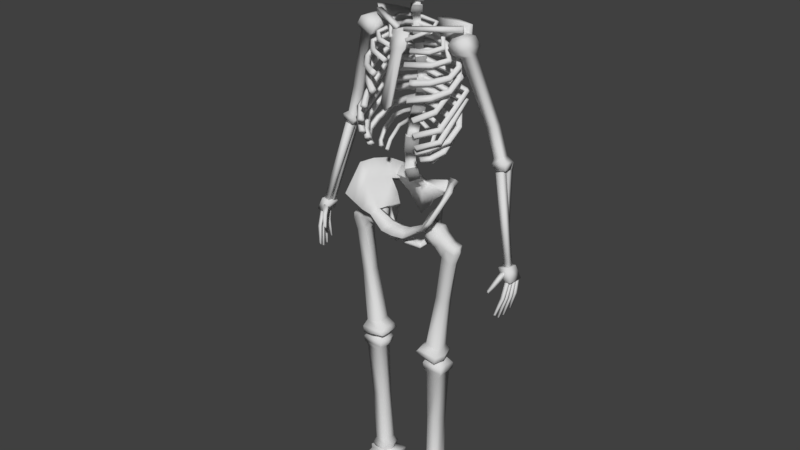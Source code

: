 # Source: Sketelon.blend  (saved by Blender 2.78.0; exported with 4.5.12 LTS)
import bpy
from mathutils import Matrix  # noqa: F401  (used for matrix-valued properties, if any)

bpy.ops.wm.read_factory_settings(use_empty=True)
scene = bpy.context.scene
scene.name = 'Scene'

# ---- collections
col_collection_1 = bpy.data.collections.new('Collection 1'); scene.collection.children.link(col_collection_1)

# ---- materials (node trees are filled in below, after node groups)
mat_bone = bpy.data.materials.new('Bone')
mat_bone.alpha_threshold = 0.0
mat_bone.use_transparent_shadow = False
mat_bone.diffuse_color = (0.7106, 0.7106, 0.7106, 1.0)
mat_bone.roughness = 0.5
mat_bone.specular_intensity = 0.1875
mat_bone_dark = bpy.data.materials.new('Bone dark')
mat_bone_dark.alpha_threshold = 0.0
mat_bone_dark.use_transparent_shadow = False
mat_bone_dark.diffuse_color = (0.0331, 0.0331, 0.0331, 1.0)
mat_bone_dark.roughness = 0.5
mat_bone_dark.specular_intensity = 0.0
mat_material = bpy.data.materials.new('Material')
mat_material.alpha_threshold = 0.0
mat_material.use_transparent_shadow = False
mat_material.diffuse_color = (0.1789, 0.1789, 0.1789, 1.0)
mat_material.roughness = 0.5
mat_material.specular_intensity = 0.0
mat_material_001 = bpy.data.materials.new('Material.001')
mat_material_001.alpha_threshold = 0.0
mat_material_001.use_transparent_shadow = False
mat_material_001.diffuse_color = (0.3343, 0.3343, 0.3343, 1.0)
mat_material_001.roughness = 0.5

# ---- material node trees

# ---- world
world_world = bpy.data.worlds.new('World'); scene.world = world_world
world_world.color = (0.05088, 0.05088, 0.05088)
world_world.use_sun_shadow = False
world_world.sun_shadow_jitter_overblur = 0.0
world_world.cycles.sampling_method = 'MANUAL'

# ---- meshes
me_cube_003 = bpy.data.meshes.new('Cube.003')
me_cube_003.from_pydata([(0.01545, 0.05714, 1.063), (-1.863e-09, 0.06774, 1.074), (-1.863e-09, 0.04343, 1.063), (0.01818, 0.01091, 1.104), (-1.863e-09, 0.02673, 1.113), (-1.863e-09, -0.004902, 1.095), (0.0199, -0.005422, 1.149), (-1.863e-09, 0.01409, 1.153), (-1.863e-09, -0.02493, 1.145), (0.02078, -0.007206, 1.193), (-1.863e-09, 0.01352, 1.192), (-1.863e-09, -0.02793, 1.195), (0.021, 0.001139, 1.237), (-1.863e-09, 0.02147, 1.232), (-1.863e-09, -0.01919, 1.243), (0.02073, 0.01519, 1.281), (-1.863e-09, 0.03477, 1.274), (-1.863e-09, -0.004386, 1.288), (0.02012, 0.03053, 1.323), (-1.863e-09, 0.0496, 1.316), (-1.863e-09, 0.01146, 1.329), (0.01928, 0.04274, 1.363), (-1.863e-09, 0.0616, 1.359), (-1.863e-09, 0.02388, 1.367), (0.01834, 0.04756, 1.402), (-1.863e-09, 0.06589, 1.402), (-1.863e-09, 0.02922, 1.402), (0.01735, 0.04448, 1.44), (-1.863e-09, 0.06165, 1.442), (-1.863e-09, 0.02731, 1.437), (0.01637, 0.03676, 1.478), (-1.863e-09, 0.05278, 1.481), (-1.863e-09, 0.02075, 1.475), (0.01542, 0.02782, 1.519), (-1.863e-09, 0.04299, 1.522), (-1.863e-09, 0.01266, 1.516), (0.01452, 0.02108, 1.564), (-1.863e-09, 0.03554, 1.566), (-1.863e-09, 0.006613, 1.563), (0.01475, 0.01654, 1.607), (-1.863e-09, 0.03266, 1.606), (-1.863e-09, 0.0004115, 1.608), (0.01365, 0.0183, 1.627), (-1.863e-09, 0.03303, 1.624), (-1.863e-09, 0.003569, 1.63), (0.01166, 0.04816, 1.746), (-1.863e-09, 0.0591, 1.742), (-1.863e-09, 0.03722, 1.75), (-1.863e-09, 0.05549, 1.314), (0.02359, 0.04462, 1.44), (-1.863e-09, 0.02116, 1.436), (0.02702, -0.007529, 1.193), (-1.863e-09, 0.01964, 1.191), (0.02552, 0.043, 1.363), (0.02457, 0.04786, 1.402), (0.02697, 0.01517, 1.281), (-1.863e-09, -0.01022, 1.29), (-1.863e-09, -0.03407, 1.196), (-1.863e-09, 0.06774, 1.444), (-1.863e-09, 0.06781, 1.359), (-1.863e-09, 0.0417, 1.567), (-1.863e-09, 0.005633, 1.332), (-1.863e-09, 0.04066, 1.272), (0.02441, 0.01057, 1.104), (-1.863e-09, -0.01068, 1.093), (-1.863e-09, -0.03071, 1.142), (-1.863e-09, 0.03266, 1.115), (-1.863e-09, 0.04002, 1.605), (-1.863e-09, 0.04038, 1.623), (-1.863e-09, 0.05886, 1.483), (-1.863e-09, 0.02305, 1.403), (-1.863e-09, 0.02003, 1.155), (0.02167, 0.02771, 1.519), (0.02076, 0.02089, 1.565), (-1.863e-09, -0.02533, 1.244), (-1.863e-09, 0.04915, 1.523), (0.02724, 0.0009542, 1.237), (-1.863e-09, -0.00691, 1.609), (-1.863e-09, -0.0001509, 1.629), (-1.863e-09, 0.0721, 1.401), (0.02214, 0.0163, 1.607), (-1.863e-09, 0.0276, 1.231), (0.02261, 0.03676, 1.478), (0.02636, 0.03064, 1.323), (-1.863e-09, 0.006465, 1.515), (-1.863e-09, 0.0004194, 1.562), (-1.863e-09, 0.01771, 1.368), (0.02612, -0.005767, 1.148), (-1.863e-09, 0.0146, 1.474), (0.02105, 0.01806, 1.627), (0.04698, 0.04714, 1.027), (-1.863e-09, 0.08362, 1.05), (-1.863e-09, 0.04986, 1.043), (0.03031, 0.05432, 1.001), (-1.863e-09, 0.04748, 0.9684), (0.09055, 0.04033, 1.075), (0.08813, 0.06011, 1.101), (0.09713, 0.04438, 1.067), (0.08867, 0.06676, 1.094), (-1.863e-09, 0.008334, 1.64), (-1.863e-09, 0.03286, 1.634), (-1.863e-09, 0.02189, 1.687), (-1.863e-09, 0.04573, 1.681), (0.01235, 0.03381, 1.684), (0.01251, 0.02481, 1.653), (-1.863e-09, 0.01267, 1.656), (-1.863e-09, 0.03696, 1.65), (0.01247, 0.02661, 1.66), (-1.863e-09, 0.01452, 1.663), (-1.863e-09, 0.0387, 1.657), (0.01239, 0.03084, 1.676), (-1.863e-09, 0.01887, 1.68), (-1.863e-09, 0.04282, 1.673), (0.02293, 0.03395, 1.684), (0.02223, 0.04769, 1.747), (-1.863e-09, 0.01554, 1.689), (-1.863e-09, 0.03087, 1.752), (-1.863e-09, 0.05213, 1.679), (-1.863e-09, 0.0655, 1.741), (0.01259, 0.0206, 1.637), (0.02317, 0.02046, 1.637), (-1.863e-09, 0.001983, 1.642), (0.02309, 0.02493, 1.653), (-1.863e-09, 0.006316, 1.658), (-1.863e-09, 0.04333, 1.648), (0.02305, 0.02654, 1.66), (-1.863e-09, 0.00818, 1.665), (-1.863e-09, 0.04506, 1.656), (0.02297, 0.0309, 1.676), (-1.863e-09, 0.01253, 1.681), (-1.863e-09, 0.04918, 1.672), (-1.863e-09, 0.03923, 1.632), (0.06157, -0.04679, 1.196), (0.06808, -0.04164, 1.189), (0.06031, -0.03577, 1.185), (0.05386, -0.04072, 1.193), (0.07433, -0.01643, 1.215), (0.08112, -0.01009, 1.208), (0.07328, -0.004604, 1.204), (0.06656, -0.01071, 1.211), (0.06605, 0.01585, 1.253), (0.07082, 0.02666, 1.252), (0.06382, 0.02982, 1.246), (0.05913, 0.01926, 1.246), (0.01833, 0.01018, 1.287), (0.01945, 0.0213, 1.29), (0.01402, 0.02405, 1.282), (0.01296, 0.01316, 1.279), (0.08891, -0.03301, 1.196), (0.09797, -0.03461, 1.19), (0.09675, -0.02533, 1.184), (0.08772, -0.02356, 1.19), (0.1006, -0.02196, 1.206), (0.1105, -0.02229, 1.202), (0.1092, -0.01301, 1.196), (0.0993, -0.01252, 1.201), (0.104, 0.0002223, 1.234), (0.1146, 0.003235, 1.234), (0.1133, 0.0127, 1.228), (0.1027, 0.009819, 1.228), (0.08972, 0.02432, 1.269), (0.09766, 0.03041, 1.274), (0.09604, 0.0401, 1.269), (0.08812, 0.03416, 1.264), (0.05284, 0.02297, 1.291), (0.05647, 0.0295, 1.299), (0.05391, 0.03938, 1.295), (0.0503, 0.03297, 1.287), (0.007467, 0.01487, 1.311), (0.01001, 0.02111, 1.32), (0.007092, 0.03049, 1.316), (0.004569, 0.02437, 1.307), (0.09028, -0.07801, 1.221), (0.09915, -0.08356, 1.212), (0.09599, -0.07182, 1.203), (0.08719, -0.06595, 1.212), (0.1148, -0.06244, 1.226), (0.1251, -0.06671, 1.217), (0.1217, -0.05523, 1.208), (0.1115, -0.05061, 1.217), (0.1341, -0.03429, 1.241), (0.1483, -0.0324, 1.235), (0.1442, -0.02237, 1.225), (0.13, -0.02385, 1.231), (0.1325, 0.0002167, 1.265), (0.1468, 0.008113, 1.263), (0.1425, 0.01656, 1.252), (0.1283, 0.009099, 1.254), (0.1117, 0.04173, 1.298), (0.1214, 0.05423, 1.302), (0.1168, 0.06179, 1.291), (0.1072, 0.0498, 1.287), (0.06556, 0.04078, 1.323), (0.06863, 0.05452, 1.331), (0.06326, 0.06231, 1.32), (0.0603, 0.04908, 1.312), (0.009867, 0.02823, 1.347), (0.01122, 0.04104, 1.356), (0.005532, 0.04848, 1.345), (0.00429, 0.03603, 1.336), (0.08562, -0.09524, 1.246), (0.09532, -0.09986, 1.237), (0.09175, -0.08781, 1.228), (0.08208, -0.08303, 1.237), (0.1135, -0.07262, 1.257), (0.1236, -0.07667, 1.248), (0.1197, -0.06498, 1.239), (0.1095, -0.06074, 1.248), (0.1471, -0.02834, 1.275), (0.1607, -0.02723, 1.269), (0.1557, -0.0178, 1.258), (0.1421, -0.01868, 1.265), (0.149, 0.01405, 1.303), (0.1632, 0.02236, 1.302), (0.1579, 0.02996, 1.291), (0.1438, 0.0219, 1.292), (0.1215, 0.05581, 1.342), (0.1297, 0.0683, 1.347), (0.1246, 0.07508, 1.335), (0.1164, 0.06267, 1.33), (0.06538, 0.04894, 1.364), (0.06616, 0.06191, 1.372), (0.0612, 0.06868, 1.36), (0.06049, 0.05585, 1.352), (0.0, 0.02682, 1.381), (-0.002057, 0.03914, 1.39), (-0.007076, 0.04592, 1.378), (-0.005894, 0.0336, 1.369), (0.09637, -0.1106, 1.268), (0.1072, -0.1114, 1.258), (0.1008, -0.1006, 1.25), (0.08997, -0.09972, 1.26), (0.1474, -0.06769, 1.285), (0.1597, -0.06563, 1.277), (0.1526, -0.05642, 1.267), (0.1403, -0.0584, 1.276), (0.1446, 0.05188, 1.369), (0.1543, 0.06385, 1.37), (0.1478, 0.06911, 1.358), (0.1381, 0.05714, 1.357), (0.01223, 0.03739, 1.409), (0.009007, 0.05025, 1.416), (0.005129, 0.05533, 1.402), (0.008327, 0.04247, 1.396), (0.09596, -0.117, 1.307), (0.1063, -0.1192, 1.297), (0.09865, -0.1108, 1.287), (0.08834, -0.1086, 1.297), (0.1457, -0.06438, 1.321), (0.1574, -0.06374, 1.311), (0.1496, -0.05568, 1.302), (0.1379, -0.05633, 1.311), (0.1516, 0.05044, 1.402), (0.1609, 0.06254, 1.401), (0.1536, 0.06705, 1.389), (0.1443, 0.05494, 1.389), (0.005144, 0.0353, 1.442), (0.001317, 0.04865, 1.447), (-0.001497, 0.05274, 1.433), (0.002233, 0.0394, 1.428), (0.08873, -0.1118, 1.35), (0.099, -0.1138, 1.339), (0.09023, -0.1071, 1.329), (0.07999, -0.105, 1.34), (0.1247, -0.05713, 1.367), (0.1359, -0.05653, 1.357), (0.127, -0.05011, 1.347), (0.1159, -0.05069, 1.357), (0.1335, 0.0528, 1.441), (0.1418, 0.06524, 1.439), (0.1341, 0.06851, 1.427), (0.1258, 0.05607, 1.428), (0.005978, 0.03488, 1.471), (0.001289, 0.0485, 1.474), (-0.0005352, 0.05125, 1.459), (0.004041, 0.03763, 1.456), (0.06217, -0.09828, 1.402), (0.06811, -0.1086, 1.39), (0.06177, -0.1014, 1.379), (0.05588, -0.09086, 1.391), (0.1137, -0.05684, 1.408), (0.1211, -0.06552, 1.397), (0.115, -0.058, 1.385), (0.1077, -0.0491, 1.397), (0.1457, -0.02184, 1.423), (0.158, -0.02294, 1.415), (0.1515, -0.01527, 1.403), (0.1392, -0.01413, 1.412), (0.1478, 0.0127, 1.447), (0.161, 0.01948, 1.444), (0.1546, 0.02615, 1.432), (0.1413, 0.01936, 1.435), (0.1198, 0.05158, 1.482), (0.1262, 0.06455, 1.485), (0.1215, 0.06984, 1.472), (0.1149, 0.05688, 1.469), (0.06711, 0.04656, 1.493), (0.0651, 0.06009, 1.499), (0.06236, 0.06526, 1.485), (0.06433, 0.05172, 1.479), (0.004147, 0.02658, 1.496), (0.0002815, 0.03963, 1.502), (-0.002025, 0.04491, 1.488), (0.001841, 0.03185, 1.482), (0.03519, -0.07819, 1.491), (0.03901, -0.08671, 1.481), (0.03487, -0.07732, 1.471), (0.03115, -0.0688, 1.481), (0.1039, -0.04665, 1.496), (0.1101, -0.05378, 1.486), (0.105, -0.04489, 1.476), (0.09893, -0.03775, 1.486), (0.1359, -0.01488, 1.507), (0.1482, -0.01218, 1.501), (0.1414, -0.006758, 1.49), (0.1291, -0.009459, 1.495), (0.09685, 0.02265, 1.531), (0.1032, 0.03508, 1.532), (0.09863, 0.03747, 1.518), (0.09231, 0.02504, 1.518), (0.0549, 0.02989, 1.545), (0.05525, 0.04368, 1.547), (0.05199, 0.04578, 1.533), (0.05164, 0.032, 1.531), (0.01026, 0.02122, 1.552), (0.008099, 0.03475, 1.555), (0.005373, 0.03691, 1.541), (0.007529, 0.02338, 1.539), (0.03406, -0.0516, 1.523), (0.03693, -0.05952, 1.514), (0.0348, -0.05079, 1.506), (0.03202, -0.04287, 1.515), (0.08839, -0.03592, 1.527), (0.09356, -0.04285, 1.518), (0.09056, -0.03446, 1.51), (0.08548, -0.02753, 1.519), (0.1147, -0.01428, 1.537), (0.1259, -0.01309, 1.532), (0.1211, -0.007522, 1.522), (0.1098, -0.008706, 1.527), (0.08449, 0.02139, 1.557), (0.09072, 0.03194, 1.558), (0.08718, 0.03519, 1.547), (0.08095, 0.02464, 1.546), (0.04915, 0.02571, 1.569), (0.04898, 0.03756, 1.572), (0.04589, 0.04072, 1.561), (0.04606, 0.02887, 1.557), (0.008886, 0.01373, 1.576), (0.006191, 0.02511, 1.58), (0.003282, 0.0283, 1.568), (0.005977, 0.01692, 1.564), (0.0252, -0.06416, 1.553), (0.031, -0.06595, 1.545), (0.02634, -0.05952, 1.54), (0.02055, -0.05773, 1.547), (0.07298, -0.009732, 1.577), (0.08024, -0.008896, 1.571), (0.07458, -0.004271, 1.565), (0.06733, -0.005107, 1.571), (0.06805, 0.01857, 1.592), (0.07312, 0.02622, 1.589), (0.06897, 0.02617, 1.581), (0.0639, 0.01852, 1.583), (0.01021, 0.0222, 1.598), (0.01071, 0.03161, 1.596), (0.009701, 0.03035, 1.587), (0.009204, 0.02094, 1.588), (0.06413, -0.08947, 1.45), (0.06748, -0.09982, 1.439), (0.06282, -0.09104, 1.428), (0.05956, -0.08022, 1.44), (0.07835, -0.08415, 1.451), (0.08202, -0.09446, 1.439), (0.07711, -0.08589, 1.428), (0.07354, -0.07509, 1.44), (0.1145, -0.06337, 1.454), (0.1211, -0.07144, 1.443), (0.1144, -0.06381, 1.432), (0.1079, -0.05526, 1.443), (0.1475, -0.02526, 1.463), (0.159, -0.02643, 1.454), (0.1511, -0.01961, 1.443), (0.1396, -0.01844, 1.452), (0.1493, 0.01013, 1.482), (0.1616, 0.01742, 1.478), (0.1539, 0.0225, 1.466), (0.1416, 0.01522, 1.47), (0.1196, 0.0458, 1.513), (0.1251, 0.05947, 1.514), (0.1199, 0.0625, 1.501), (0.1144, 0.04882, 1.5), (0.06743, 0.04164, 1.523), (0.06519, 0.05591, 1.526), (0.06313, 0.05869, 1.511), (0.06537, 0.04443, 1.508), (0.006215, 0.02384, 1.525), (0.002307, 0.03771, 1.528), (0.0009214, 0.04066, 1.514), (0.00483, 0.02679, 1.51), (0.0003329, -0.09024, 1.704), (0.0003771, -0.09355, 1.714), (0.0003329, -0.08791, 1.705), (0.0003771, -0.08816, 1.714), (0.009079, -0.09027, 1.704), (0.008287, -0.09357, 1.714), (0.009079, -0.08794, 1.705), (0.008287, -0.08818, 1.715), (0.01, -0.09001, 1.704), (0.009303, -0.09278, 1.714), (0.009561, -0.08769, 1.704), (0.008471, -0.08742, 1.714), (0.01529, -0.08906, 1.705), (0.01617, -0.09193, 1.715), (0.01502, -0.08674, 1.705), (0.01533, -0.08657, 1.715), (0.01726, -0.08899, 1.705), (0.01743, -0.09262, 1.717), (0.01618, -0.08653, 1.706), (0.01515, -0.08691, 1.717), (0.02381, -0.08751, 1.706), (0.02326, -0.09029, 1.717), (0.02294, -0.08506, 1.706), (0.02098, -0.08458, 1.717), (0.02526, -0.08607, 1.706), (0.02375, -0.08981, 1.718), (0.02412, -0.08364, 1.706), (0.02134, -0.08415, 1.718), (0.03033, -0.08358, 1.708), (0.02952, -0.08735, 1.718), (0.02919, -0.08115, 1.708), (0.02712, -0.08169, 1.718), (0.03179, -0.08062, 1.708), (0.03425, -0.08231, 1.717), (0.02981, -0.08014, 1.708), (0.02823, -0.0811, 1.717), (0.0331, -0.07384, 1.71), (0.03552, -0.07467, 1.718), (0.03046, -0.07335, 1.71), (0.0295, -0.07347, 1.718), (0.03457, -0.072, 1.71), (0.03637, -0.07457, 1.719), (0.03193, -0.07152, 1.71), (0.03035, -0.07336, 1.718), (0.03522, -0.0668, 1.712), (0.03763, -0.06605, 1.72), (0.03257, -0.06632, 1.712), (0.03161, -0.06484, 1.72), (0.03626, -0.06402, 1.712), (0.03806, -0.06493, 1.72), (0.03362, -0.06354, 1.712), (0.03204, -0.06373, 1.72), (0.03691, -0.05706, 1.713), (0.03933, -0.05652, 1.722), (0.03427, -0.05658, 1.713), (0.03331, -0.05532, 1.722), (0.03626, -0.05435, 1.714), (0.03806, -0.05454, 1.721), (0.03362, -0.05389, 1.714), (0.03204, -0.05332, 1.721), (0.03691, -0.04406, 1.716), (0.03857, -0.04442, 1.724), (0.03427, -0.04361, 1.717), (0.03331, -0.04352, 1.723), (0.03531, -0.04157, 1.717), (0.03711, -0.04319, 1.724), (0.03266, -0.04111, 1.717), (0.03109, -0.04198, 1.724), (0.03595, -0.03338, 1.719), (0.03622, -0.03147, 1.726), (0.03331, -0.03293, 1.719), (0.03235, -0.03195, 1.725), (-1.647e-09, -0.08621, 1.671), (-1.647e-09, -0.09218, 1.699), (-1.647e-09, -0.07776, 1.665), (-1.647e-09, -0.08123, 1.703), (0.02728, -0.08087, 1.672), (0.02728, -0.08616, 1.699), (0.02543, -0.0708, 1.668), (0.02093, -0.0793, 1.704), (0.03823, -0.06545, 1.679), (0.04171, -0.06729, 1.705), (0.03272, -0.05833, 1.672), (0.02831, -0.06758, 1.707), (0.05344, -0.004904, 1.703), (0.05027, -0.0296, 1.717), (0.04793, 0.005217, 1.698), (0.03797, -0.03022, 1.719), (0.07713, 0.03144, 1.769), (0.07297, -0.01543, 1.776), (0.06101, 0.03385, 1.771), (0.06531, -0.01297, 1.778), (0.04321, 0.1122, 1.852), (0.07215, -0.06119, 1.809), (0.03968, -0.05359, 1.721), (0.03535, 0.01334, 1.712), (0.08089, -0.002739, 1.841), (0.0838, 0.06596, 1.843), (0.03814, 0.07329, 1.707), (0.0838, 0.07202, 1.762), (0.07798, 0.014, 1.768), (0.05321, -0.04988, 1.756), (0.04298, 0.1192, 1.77), (0.03885, -0.09031, 1.741), (0.03871, 0.05639, 1.9), (0.0387, -0.01788, 1.889), (0.03313, -0.09436, 1.842), (0.03979, 0.08889, 1.885), (0.07333, 0.1004, 1.768), (0.06736, 0.0681, 1.728), (0.05678, -0.07456, 1.827), (0.05579, -0.08121, 1.751), (0.03443, -0.08594, 1.713), (0.04958, -0.04818, 1.738), (0.06663, -0.01139, 1.867), (0.03756, -0.059, 1.866), (0.06284, -0.02063, 1.77), (0.06227, 0.01813, 1.734), (0.06736, 0.05745, 1.875), (0.08235, 0.04031, 1.76), (0.03873, 0.01938, 1.9), (0.07333, 0.09455, 1.843), (0.06816, -0.08202, 1.799), (0.07646, -0.03923, 1.827), (0.08307, 0.03118, 1.844), (0.08857, 0.07347, 1.804), (0.08348, 0.006533, 1.808), (0.07423, -0.05545, 1.782), (0.04549, 0.1232, 1.811), (0.0393, 0.101, 1.735), (0.02907, -0.1009, 1.811), (0.03255, -0.01328, 1.727), (0.03755, 0.03908, 1.707), (0.04152, -0.09661, 1.762), (-1.647e-09, 0.127, 1.779), (-1.647e-09, -0.09731, 1.732), (-1.647e-09, 0.05783, 1.914), (-1.647e-09, 0.07431, 1.704), (-1.647e-09, 0.01161, 1.709), (-1.647e-09, -0.02102, 1.904), (-1.647e-09, -0.09743, 1.84), (-1.647e-09, -0.04908, 1.72), (-1.647e-09, -0.1015, 1.795), (-1.647e-09, 0.1187, 1.864), (0.04349, -0.0738, 1.731), (0.05163, -0.08425, 1.815), (0.06147, 0.09032, 1.743), (0.06147, 0.08065, 1.868), (0.0518, -0.01632, 1.744), (0.06376, -0.04859, 1.849), (0.06609, 0.039, 1.722), (0.06718, 0.02329, 1.876), (0.0775, 0.1035, 1.805), (0.06389, -0.08087, 1.771), (0.07779, -0.03011, 1.8), (0.0873, 0.03848, 1.805), (-1.647e-09, 0.1064, 1.735), (-1.647e-09, 0.09291, 1.899), (-1.647e-09, -0.09905, 1.713), (-1.647e-09, -0.1036, 1.808), (-1.647e-09, -0.0638, 1.875), (-1.647e-09, -0.01503, 1.722), (-1.647e-09, 0.03704, 1.703), (-1.647e-09, 0.01825, 1.915), (-1.647e-09, -0.1099, 1.776), (-1.647e-09, 0.1313, 1.819), (0.02182, 0.1167, 1.859), (0.02055, -0.04778, 1.72), (0.01794, 0.01172, 1.71), (0.01767, 0.07446, 1.704), (0.02155, 0.1245, 1.772), (0.01543, -0.09586, 1.742), (0.01973, 0.05742, 1.909), (0.01974, -0.01999, 1.898), (0.01435, -0.09874, 1.841), (0.008044, -0.1022, 1.793), (0.02022, 0.0918, 1.893), (0.01637, -0.09635, 1.713), (0.01878, -0.06235, 1.872), (0.01975, 0.01863, 1.909), (0.02286, 0.1287, 1.815), (0.01966, 0.1048, 1.734), (0.009754, -0.105, 1.805), (0.01731, -0.01433, 1.723), (0.01873, 0.03785, 1.703), (0.01826, -0.1115, 1.766), (0.05982, -0.07522, 1.793), (0.03209, -0.08846, 1.805), (0.04217, -0.08698, 1.769), (0.05086, -0.07745, 1.809), (0.05989, -0.07662, 1.774), (0.01456, -0.09327, 1.788), (0.01566, -0.09473, 1.801), (0.02618, -0.09793, 1.77), (0.03441, -0.07056, 1.786), (0.04904, -0.06554, 1.789), (0.02984, -0.07226, 1.797), (0.03763, -0.0737, 1.772), (0.04267, -0.06617, 1.799), (0.05049, -0.06652, 1.775), (0.01614, -0.07659, 1.785), (0.01333, -0.07641, 1.794), (0.02578, -0.0813, 1.773), (0.07432, -0.06718, 1.808), (0.05722, -0.07961, 1.825), (0.07082, -0.08176, 1.8), (0.08069, -0.06216, 1.783), (0.07174, -0.05865, 1.762), (0.07216, -0.07855, 1.758), (0.0174, -0.1058, 1.832), (0.007677, -0.1035, 1.833), (0.03527, -0.1013, 1.831), (0.03196, -0.1028, 1.814), (0.05358, -0.08743, 1.815), (0.07658, -0.0805, 1.774), (0.01426, -0.1065, 1.811), (0.006664, -0.1042, 1.811), (0.07275, 0.00834, 1.776), (0.07892, 0.006661, 1.784), (0.0788, 0.005697, 1.778), (0.08087, 0.00464, 1.784), (0.01219, -0.09343, 1.746), (-1.647e-09, -0.09388, 1.739), (0.0153, -0.1052, 1.765), (-1.647e-09, -0.1034, 1.775), (0.04674, 0.07793, 1.429), (0.0403, 0.06182, 1.586), (0.05833, 0.08918, 1.432), (0.05189, 0.07307, 1.59), (0.1368, 0.05239, 1.481), (0.1597, 0.03767, 1.591), (0.1484, 0.06364, 1.485), (0.1713, 0.04892, 1.594), (0.01839, -0.1186, 1.369), (0.02898, -0.05328, 1.567), (0.01839, -0.1099, 1.368), (0.02898, -0.04582, 1.565), (-1.863e-09, -0.114, 1.351), (-1.863e-09, -0.04992, 1.567), (-1.863e-09, -0.1227, 1.352), (-1.863e-09, -0.05446, 1.569), (0.1441, -0.00905, 1.517), (0.1315, -0.00914, 1.541), (0.1441, 0.05069, 1.517), (0.1315, 0.04773, 1.541), (0.1982, -0.00905, 1.54), (0.183, -0.00914, 1.565), (0.1982, 0.05069, 1.54), (0.183, 0.04773, 1.565), (0.2885, 0.0716, 1.231), (0.2885, 0.04425, 1.231), (0.2621, 0.0657, 1.222), (0.2621, 0.04425, 1.224), (0.1649, 0.007144, 1.507), (0.1649, 0.0345, 1.507), (0.1986, 0.007144, 1.518), (0.1986, 0.0345, 1.518), (0.2365, 0.04088, 1.311), (0.2365, 0.06823, 1.311), (0.2629, 0.04088, 1.319), (0.2629, 0.06823, 1.319), (0.1339, 0.006494, 1.556), (0.1339, 0.03879, 1.556), (0.1632, 0.006494, 1.57), (0.1632, 0.03879, 1.57), (0.306, 0.07614, 1.217), (0.306, 0.03803, 1.22), (0.2595, 0.07614, 1.204), (0.2595, 0.03803, 1.207), (0.3052, 0.06864, 1.196), (0.3052, 0.04131, 1.197), (0.2732, 0.06864, 1.187), (0.2732, 0.04131, 1.189), (0.2891, 0.08216, 1.212), (0.2891, 0.07637, 1.214), (0.2776, 0.08132, 1.209), (0.2776, 0.07554, 1.211), (0.2702, 0.06612, 1.205), (0.2702, 0.0887, 1.199), (0.298, 0.06815, 1.214), (0.298, 0.09073, 1.208), (0.3, 0.08892, 1.19), (0.3, 0.06762, 1.195), (0.2792, 0.0874, 1.184), (0.2792, 0.0661, 1.189), (0.332, 0.01034, 0.9241), (0.2818, 0.06725, 1.185), (0.332, 0.02007, 0.9218), (0.2818, 0.08536, 1.181), (0.3415, 0.01103, 0.9271), (0.2994, 0.06855, 1.191), (0.3415, 0.02077, 0.9248), (0.2994, 0.08665, 1.187), (0.2963, 0.05879, 1.189), (0.3609, 0.01731, 0.9229), (0.2963, 0.03766, 1.193), (0.3609, -1.367e-05, 0.9264), (0.2758, 0.05749, 1.182), (0.3441, 0.01624, 0.9176), (0.2758, 0.03635, 1.187), (0.3441, -0.001082, 0.9211), (0.3539, -0.01718, 0.8851), (0.3298, -0.009024, 0.9199), (0.3539, 0.03752, 0.8793), (0.3298, 0.02688, 0.9178), (0.3788, -0.01659, 0.8872), (0.365, -0.008595, 0.9273), (0.3788, 0.03811, 0.8814), (0.365, 0.02731, 0.9251), (0.3694, -0.003478, 0.8853), (0.3669, -0.02148, 0.8327), (0.3678, -0.01292, 0.8874), (0.3653, -0.03092, 0.8347), (0.3597, -0.00192, 0.8853), (0.3572, -0.01992, 0.8326), (0.3582, -0.01136, 0.8874), (0.3557, -0.02936, 0.8347), (0.3505, -0.03992, 0.7768), (0.3495, -0.0443, 0.7846), (0.3439, -0.03885, 0.7768), (0.3429, -0.04486, 0.7797), (0.3715, 0.009508, 0.8853), (0.3693, -0.006392, 0.8303), (0.3699, -1.42e-05, 0.887), (0.3678, -0.01591, 0.8319), (0.3618, 0.01107, 0.8853), (0.3596, -0.004834, 0.8302), (0.3603, 0.001544, 0.8869), (0.3581, -0.01436, 0.8319), (0.3532, -0.02344, 0.7663), (0.3522, -0.02958, 0.7689), (0.3466, -0.02237, 0.7662), (0.3456, -0.0285, 0.7688), (0.3736, 0.02254, 0.882), (0.3721, 0.01101, 0.8308), (0.372, 0.01294, 0.8831), (0.3706, 0.001347, 0.8307), (0.3639, 0.0241, 0.882), (0.3625, 0.01256, 0.8308), (0.3624, 0.0145, 0.8831), (0.3609, 0.002905, 0.8307), (0.3565, -0.003024, 0.7676), (0.3555, -0.009291, 0.7699), (0.3499, -0.001953, 0.7676), (0.3488, -0.00822, 0.7699), (0.3753, 0.03316, 0.884), (0.3749, 0.02837, 0.8363), (0.3737, 0.02352, 0.8834), (0.3733, 0.01873, 0.8358), (0.3656, 0.03472, 0.8839), (0.3652, 0.02993, 0.8363), (0.3641, 0.02508, 0.8834), (0.3637, 0.02029, 0.8357), (0.3608, 0.02414, 0.7822), (0.3598, 0.0176, 0.7833), (0.3542, 0.02522, 0.7822), (0.3531, 0.01867, 0.7833), (0.3424, -0.0008019, 0.8986), (0.3319, -0.02168, 0.8759), (0.3415, -0.00604, 0.9122), (0.3312, -0.02634, 0.888), (0.3539, -0.009205, 0.896), (0.3421, -0.02916, 0.8736), (0.353, -0.01444, 0.9097), (0.3414, -0.03382, 0.8857), (0.3181, -0.04237, 0.8418), (0.3176, -0.04399, 0.8552), (0.3252, -0.04595, 0.8451), (0.3247, -0.0492, 0.8536), (0.01364, -0.05587, 1.569), (0.01209, -0.05587, 1.579), (0.01364, -0.03991, 1.569), (0.01209, -0.03991, 1.579), (0.1553, 0.02743, 1.571), (0.1539, 0.02673, 1.587), (0.1481, 0.04168, 1.571), (0.1467, 0.04098, 1.587), (0.01839, -0.06452, 1.507), (0.01839, -0.07234, 1.509), (-1.863e-09, -0.07437, 1.505), (-1.863e-09, -0.06862, 1.504), (0.02763, -0.0597, 1.522), (0.02763, -0.06744, 1.524), (-1.863e-09, -0.06924, 1.522), (-1.863e-09, -0.0638, 1.52), (0.08915, -0.08763, 0.9868), (0.1567, -0.1227, 1.049), (0.12, -0.001897, 1.076), (0.1385, -0.09572, 1.018), (0.09391, -0.07299, 0.9809), (0.1614, -0.1081, 1.043), (0.1254, 0.01103, 1.068), (0.1337, -0.1104, 1.024), (0.0839, -0.0519, 0.9935), (0.1676, -0.04169, 1.121), (0.08866, -0.03726, 0.9876), (0.1723, -0.02705, 1.115), (0.03359, -0.04923, 0.9677), (0.03885, -0.09511, 0.9508), (0.04361, -0.08046, 0.9449), (0.03836, -0.03458, 0.9618), (-1.863e-09, -0.04702, 0.9621), (-1.863e-09, -0.0929, 0.9452), (-1.863e-09, -0.07825, 0.9392), (-1.863e-09, -0.03237, 0.9562), (0.09987, -0.04511, 0.9354), (0.08902, -0.04511, 0.9787), (0.09987, -0.0009255, 0.9354), (0.08902, -0.0009255, 0.9787), (0.1452, -0.04867, 0.9446), (0.1319, -0.04511, 0.9897), (0.1452, 0.002634, 0.9446), (0.1319, -0.0009255, 0.9897), (0.09686, -0.02302, 0.9303), (0.09042, -0.04927, 0.956), (0.08398, -0.02302, 0.9818), (0.09042, 0.003225, 0.956), (0.1251, 0.003381, 0.9349), (0.1094, 0.003225, 0.9883), (0.1445, 0.003381, 0.9673), (0.1349, -0.02302, 0.9948), (0.1445, -0.04942, 0.9673), (0.1277, -0.04942, 0.9355), (0.1094, -0.04927, 0.9883), (0.107, -0.02302, 0.9978), (0.1272, -0.02302, 0.9245), (0.1159, -0.05898, 0.9626), (0.1541, -0.02302, 0.9728), (0.1159, 0.01294, 0.9626), (0.081, -0.02302, 0.9536), (0.1945, -0.00253, 0.9427), (0.1942, -0.001978, 0.9247), (0.2026, -0.02302, 0.9234), (0.1945, -0.04351, 0.9427), (0.1942, -0.04406, 0.9247), (0.18, -0.04389, 0.8885), (0.18, -0.002322, 0.8885), (0.1881, -0.0231, 0.8841), (0.2002, -0.02302, 0.9441), (0.1453, -0.0231, 0.8962), (0.1489, -0.001555, 0.9041), (0.171, -0.04464, 0.9497), (0.1664, -0.04585, 0.9325), (0.1664, -0.0001932, 0.9325), (0.1771, -0.02302, 0.9532), (0.1515, -0.04462, 0.9048), (0.171, -0.001404, 0.9497), (0.09821, -0.0005326, 0.583), (0.1417, 0.0001381, 0.5783), (0.1475, -0.02437, 0.5743), (0.142, -0.04731, 0.5751), (0.09845, -0.04664, 0.5798), (0.09502, -0.02437, 0.5796), (0.1305, -0.04184, 0.7581), (0.1612, -0.04224, 0.7483), (0.1647, -0.02369, 0.745), (0.1321, -0.02369, 0.7522), (0.1612, -0.005153, 0.7483), (0.1305, -0.005547, 0.7581), (0.07775, 0.01062, 0.5594), (0.1487, 0.0116, 0.556), (0.157, -0.02437, 0.551), (0.1488, -0.0619, 0.5544), (0.07787, -0.06092, 0.5579), (0.07411, -0.02437, 0.564), (0.06886, 0.0118, 0.5482), (0.144, 0.01281, 0.5347), (0.1526, -0.02437, 0.5295), (0.1442, -0.06311, 0.5332), (0.06898, -0.0621, 0.5466), (0.0673, -0.02437, 0.5469), (0.07827, -3.54e-05, 0.5354), (0.1195, 0.0004934, 0.5222), (0.1241, -0.02437, 0.5179), (0.1195, -0.04923, 0.5222), (0.07827, -0.0487, 0.5354), (0.08047, -0.02437, 0.5275), (0.1471, 0.01159, 0.4706), (0.09993, 0.01217, 0.4709), (0.09368, -0.01498, 0.474), (0.09993, -0.04213, 0.4709), (0.1471, -0.04156, 0.4706), (0.1429, -0.01498, 0.4702), (0.1286, -0.02481, 0.09459), (0.08944, -0.02529, 0.0965), (0.0844, -0.002692, 0.09675), (0.1249, -0.002692, 0.09477), (0.08944, 0.01991, 0.0965), (0.1286, 0.01943, 0.09459), (0.1581, 0.01529, 0.4865), (0.08906, 0.01614, 0.487), (0.07998, -0.01498, 0.4908), (0.08894, -0.0461, 0.4886), (0.1579, -0.04526, 0.4881), (0.1519, -0.01386, 0.4865), (0.1583, 0.01632, 0.5052), (0.08753, 0.01718, 0.5057), (0.07822, -0.01498, 0.5095), (0.08742, -0.04715, 0.5073), (0.1582, -0.04628, 0.5067), (0.1518, -0.01161, 0.5077), (0.1409, 0.00597, 0.5237), (0.1037, 0.006426, 0.524), (0.09878, -0.01498, 0.5264), (0.1037, -0.03639, 0.524), (0.1409, -0.03594, 0.5237), (0.1371, -0.01498, 0.5297), (0.1395, -0.03186, 0.07114), (0.08236, -0.03256, 0.07394), (0.075, 0.0004308, 0.0743), (0.1342, 0.0004308, 0.0714), (0.08236, 0.03342, 0.07394), (0.1395, 0.03272, 0.07114), (0.1253, -0.02019, 0.03945), (0.08881, -0.02064, 0.04123), (0.08411, 0.0004308, 0.04146), (0.1219, 0.0004308, 0.03961), (0.08881, 0.0215, 0.04123), (0.1253, 0.02105, 0.03945), (0.1348, -0.03085, 0.2843), (0.1314, -0.008837, 0.288), (0.09596, 0.01365, 0.2877), (0.09596, -0.03132, 0.2877), (0.09102, -0.008837, 0.2895), (0.1348, 0.01317, 0.2843), (0.1457, -0.003492, 1.128), (0.07694, -0.003966, 0.9854), (0.07036, -0.01517, 0.9966), (0.1504, 0.01115, 1.122), (0.127, 0.04612, 1.119), (0.06553, 0.02622, 0.9857), (0.05764, 0.01504, 0.9969), (0.1317, 0.05797, 1.108), (0.01898, -0.06407, 0.9463), (0.01551, -0.0435, 0.9535), (0.005995, -0.06308, 0.9436), (0.005995, -0.04251, 0.9512), (0.02305, -0.05443, 0.9183), (0.01644, -0.03139, 0.9242), (0.0138, -0.05332, 0.9073), (0.0106, -0.03028, 0.9152), (0.06357, -0.03342, 0.9052), (0.04885, -0.01261, 0.9161), (0.05845, -0.03306, 0.8955), (0.03688, -0.01209, 0.9048), (0.09634, 0.005639, 0.9363), (0.07377, -0.0002809, 0.9373), (0.09576, 0.02031, 0.929), (0.07144, 0.01303, 0.9315), (0.1108, -0.09802, 0.9998), (0.1389, -0.0453, 1.074), (0.1437, -0.03066, 1.068), (0.1156, -0.08338, 0.9938), (0.1151, -0.03428, 1.02), (0.1103, -0.04892, 1.026), (0.1004, 0.01091, 1.013), (0.09431, -0.0003017, 1.024), (0.08824, 0.04037, 1.012), (0.07983, 0.02975, 1.023), (0.11, 0.03873, 1.052), (0.1034, 0.0296, 1.064), (0.08869, 0.07124, 1.105), (0.09346, 0.08044, 1.092), (0.079, 0.06095, 1.048), (0.07241, 0.05477, 1.062), (0.05821, -0.02638, 0.003114), (0.05992, -0.02638, 0.05823), (0.05817, 0.0392, 0.001836), (0.05941, 0.04766, 0.0418), (0.1486, -0.02638, 0.000231), (0.1504, -0.02638, 0.05535), (0.1486, 0.0392, -0.001047), (0.1498, 0.04766, 0.03892), (0.05824, -0.118, 0.004319), (0.05879, -0.1193, 0.02194), (0.05823, -0.02325, 0.003807), (0.05947, -0.0148, 0.04377), (0.1487, -0.118, 0.001436), (0.1492, -0.1193, 0.01906), (0.1487, -0.02325, 0.0009248), (0.1499, -0.0148, 0.04089), (0.06521, -0.1803, 0.00364), (0.06546, -0.1816, 0.01167), (0.06116, -0.1163, 0.004171), (0.06165, -0.1164, 0.01995), (0.1435, -0.1519, 0.001144), (0.1437, -0.1532, 0.009179), (0.1458, -0.1163, 0.001474), (0.1463, -0.1164, 0.01725), (0.1161, -0.1163, 0.002419), (0.1167, -0.1164, 0.02161), (0.1179, -0.1695, 0.001961), (0.1182, -0.1708, 0.01341), (0.1034, -0.02325, 0.002366), (0.1048, -0.0148, 0.04461), (0.1035, -0.118, 0.002877), (0.1041, -0.1193, 0.02277), (0.04641, 0.07149, 1.507), (0.058, 0.08273, 1.511), (0.1627, 0.05789, 1.54), (0.1511, 0.04664, 1.536), (0.1076, 0.08056, 1.46), (0.1158, 0.06515, 1.593), (0.09602, 0.06932, 1.456), (0.1043, 0.0539, 1.589), (0.103, 0.06322, 1.522), (0.1146, 0.07447, 1.526)], [], [(0, 3, 5, 2), (1, 4, 3, 0), (18, 20, 61, 83), (30, 32, 88, 82), (6, 9, 11, 8), (7, 10, 9, 6), (7, 6, 87, 71), (24, 26, 70, 54), (12, 15, 17, 14), (13, 16, 15, 12), (33, 34, 75, 72), (18, 21, 23, 20), (19, 22, 21, 18), (27, 28, 58, 49), (37, 36, 73, 60), (24, 27, 29, 26), (25, 28, 27, 24), (43, 42, 89, 68), (30, 33, 35, 32), (31, 34, 33, 30), (39, 40, 67, 80), (6, 8, 65, 87), (17, 15, 55, 56), (36, 39, 41, 38), (37, 40, 39, 36), (21, 22, 59, 53), (9, 10, 52, 51), (45, 47, 116, 114), (63, 87, 65, 64), (66, 71, 87, 63), (51, 76, 74, 57), (52, 81, 76, 51), (55, 83, 61, 56), (62, 48, 83, 55), (53, 54, 70, 86), (59, 79, 54, 53), (49, 82, 88, 50), (58, 69, 82, 49), (72, 73, 85, 84), (75, 60, 73, 72), (80, 89, 78, 77), (67, 68, 89, 80), (15, 16, 62, 55), (11, 9, 51, 57), (5, 3, 63, 64), (12, 14, 74, 76), (19, 18, 83, 48), (25, 24, 54, 79), (23, 21, 53, 86), (42, 44, 78, 89), (31, 30, 82, 69), (41, 39, 80, 77), (3, 4, 66, 63), (13, 12, 76, 81), (36, 38, 85, 73), (29, 27, 49, 50), (35, 33, 72, 84), (1, 0, 95, 96), (0, 2, 92, 90), (90, 92, 94, 93), (91, 90, 93, 94), (96, 95, 97, 98), (91, 1, 96, 98), (90, 91, 98, 97), (0, 90, 97, 95), (43, 100, 119, 42), (42, 119, 99, 44), (112, 102, 103, 110), (110, 103, 101, 111), (106, 104, 122, 124), (101, 103, 113, 115), (104, 107, 108, 105), (106, 109, 107, 104), (104, 105, 123, 122), (103, 102, 117, 113), (113, 114, 116, 115), (117, 118, 114, 113), (99, 119, 120, 121), (119, 100, 131, 120), (120, 122, 123, 121), (131, 124, 122, 120), (125, 128, 129, 126), (127, 130, 128, 125), (110, 111, 129, 128), (112, 110, 128, 130), (108, 107, 125, 126), (107, 109, 127, 125), (46, 45, 114, 118), (132, 136, 139, 135), (133, 137, 136, 132), (134, 138, 137, 133), (135, 139, 138, 134), (136, 140, 143, 139), (137, 141, 140, 136), (138, 142, 141, 137), (139, 143, 142, 138), (140, 144, 147, 143), (141, 145, 144, 140), (142, 146, 145, 141), (143, 147, 146, 142), (148, 152, 155, 151), (149, 153, 152, 148), (150, 154, 153, 149), (151, 155, 154, 150), (152, 156, 159, 155), (153, 157, 156, 152), (154, 158, 157, 153), (155, 159, 158, 154), (156, 160, 163, 159), (157, 161, 160, 156), (158, 162, 161, 157), (159, 163, 162, 158), (160, 164, 167, 163), (161, 165, 164, 160), (162, 166, 165, 161), (163, 167, 166, 162), (164, 168, 171, 167), (165, 169, 168, 164), (166, 170, 169, 165), (167, 171, 170, 166), (172, 176, 179, 175), (173, 177, 176, 172), (174, 178, 177, 173), (175, 179, 178, 174), (176, 180, 183, 179), (177, 181, 180, 176), (178, 182, 181, 177), (179, 183, 182, 178), (180, 184, 187, 183), (181, 185, 184, 180), (182, 186, 185, 181), (183, 187, 186, 182), (184, 188, 191, 187), (185, 189, 188, 184), (186, 190, 189, 185), (187, 191, 190, 186), (188, 192, 195, 191), (189, 193, 192, 188), (190, 194, 193, 189), (191, 195, 194, 190), (192, 196, 199, 195), (193, 197, 196, 192), (194, 198, 197, 193), (195, 199, 198, 194), (200, 204, 207, 203), (201, 205, 204, 200), (202, 206, 205, 201), (203, 207, 206, 202), (204, 208, 211, 207), (205, 209, 208, 204), (206, 210, 209, 205), (207, 211, 210, 206), (208, 212, 215, 211), (209, 213, 212, 208), (210, 214, 213, 209), (211, 215, 214, 210), (212, 216, 219, 215), (213, 217, 216, 212), (214, 218, 217, 213), (215, 219, 218, 214), (216, 220, 223, 219), (217, 221, 220, 216), (218, 222, 221, 217), (219, 223, 222, 218), (220, 224, 227, 223), (221, 225, 224, 220), (222, 226, 225, 221), (223, 227, 226, 222), (228, 232, 235, 231), (229, 233, 232, 228), (230, 234, 233, 229), (231, 235, 234, 230), (232, 236, 239, 235), (233, 237, 236, 232), (234, 238, 237, 233), (235, 239, 238, 234), (236, 240, 243, 239), (237, 241, 240, 236), (238, 242, 241, 237), (239, 243, 242, 238), (244, 248, 251, 247), (245, 249, 248, 244), (246, 250, 249, 245), (247, 251, 250, 246), (248, 252, 255, 251), (249, 253, 252, 248), (250, 254, 253, 249), (251, 255, 254, 250), (252, 256, 259, 255), (253, 257, 256, 252), (254, 258, 257, 253), (255, 259, 258, 254), (260, 264, 267, 263), (261, 265, 264, 260), (262, 266, 265, 261), (263, 267, 266, 262), (264, 268, 271, 267), (265, 269, 268, 264), (266, 270, 269, 265), (267, 271, 270, 266), (268, 272, 275, 271), (269, 273, 272, 268), (270, 274, 273, 269), (271, 275, 274, 270), (276, 280, 283, 279), (277, 281, 280, 276), (278, 282, 281, 277), (279, 283, 282, 278), (280, 284, 287, 283), (281, 285, 284, 280), (282, 286, 285, 281), (283, 287, 286, 282), (284, 288, 291, 287), (285, 289, 288, 284), (286, 290, 289, 285), (287, 291, 290, 286), (288, 292, 295, 291), (289, 293, 292, 288), (290, 294, 293, 289), (291, 295, 294, 290), (292, 296, 299, 295), (293, 297, 296, 292), (294, 298, 297, 293), (295, 299, 298, 294), (296, 300, 303, 299), (297, 301, 300, 296), (298, 302, 301, 297), (299, 303, 302, 298), (304, 308, 311, 307), (305, 309, 308, 304), (306, 310, 309, 305), (307, 311, 310, 306), (308, 312, 315, 311), (309, 313, 312, 308), (310, 314, 313, 309), (311, 315, 314, 310), (312, 316, 319, 315), (313, 317, 316, 312), (314, 318, 317, 313), (315, 319, 318, 314), (316, 320, 323, 319), (317, 321, 320, 316), (318, 322, 321, 317), (319, 323, 322, 318), (320, 324, 327, 323), (321, 325, 324, 320), (322, 326, 325, 321), (323, 327, 326, 322), (328, 332, 335, 331), (329, 333, 332, 328), (330, 334, 333, 329), (331, 335, 334, 330), (332, 336, 339, 335), (333, 337, 336, 332), (334, 338, 337, 333), (335, 339, 338, 334), (336, 340, 343, 339), (337, 341, 340, 336), (338, 342, 341, 337), (339, 343, 342, 338), (340, 344, 347, 343), (341, 345, 344, 340), (342, 346, 345, 341), (343, 347, 346, 342), (344, 348, 351, 347), (345, 349, 348, 344), (346, 350, 349, 345), (347, 351, 350, 346), (352, 356, 359, 355), (353, 357, 356, 352), (354, 358, 357, 353), (355, 359, 358, 354), (356, 360, 363, 359), (357, 361, 360, 356), (358, 362, 361, 357), (359, 363, 362, 358), (360, 364, 367, 363), (361, 365, 364, 360), (362, 366, 365, 361), (363, 367, 366, 362), (368, 372, 375, 371), (369, 373, 372, 368), (370, 374, 373, 369), (371, 375, 374, 370), (372, 376, 379, 375), (373, 377, 376, 372), (374, 378, 377, 373), (375, 379, 378, 374), (376, 380, 383, 379), (377, 381, 380, 376), (378, 382, 381, 377), (379, 383, 382, 378), (380, 384, 387, 383), (381, 385, 384, 380), (382, 386, 385, 381), (383, 387, 386, 382), (384, 388, 391, 387), (385, 389, 388, 384), (386, 390, 389, 385), (387, 391, 390, 386), (388, 392, 395, 391), (389, 393, 392, 388), (390, 394, 393, 389), (391, 395, 394, 390), (392, 396, 399, 395), (393, 397, 396, 392), (394, 398, 397, 393), (395, 399, 398, 394), (262, 261, 260, 263), (278, 277, 276, 279), (306, 305, 304, 307), (330, 329, 328, 331), (370, 369, 368, 371), (354, 353, 352, 355), (134, 133, 132, 135), (150, 149, 148, 151), (174, 173, 172, 175), (202, 201, 200, 203), (230, 229, 228, 231), (246, 245, 244, 247), (400, 401, 403, 402), (402, 403, 407, 406), (406, 407, 405, 404), (404, 405, 401, 400), (402, 406, 404, 400), (407, 403, 401, 405), (408, 409, 411, 410), (410, 411, 415, 414), (414, 415, 413, 412), (412, 413, 409, 408), (410, 414, 412, 408), (415, 411, 409, 413), (416, 417, 419, 418), (418, 419, 423, 422), (422, 423, 421, 420), (420, 421, 417, 416), (418, 422, 420, 416), (423, 419, 417, 421), (424, 425, 427, 426), (426, 427, 431, 430), (430, 431, 429, 428), (428, 429, 425, 424), (426, 430, 428, 424), (431, 427, 425, 429), (432, 433, 435, 434), (434, 435, 439, 438), (438, 439, 437, 436), (436, 437, 433, 432), (434, 438, 436, 432), (439, 435, 433, 437), (440, 441, 443, 442), (442, 443, 447, 446), (446, 447, 445, 444), (444, 445, 441, 440), (442, 446, 444, 440), (447, 443, 441, 445), (448, 449, 451, 450), (450, 451, 455, 454), (454, 455, 453, 452), (452, 453, 449, 448), (450, 454, 452, 448), (455, 451, 449, 453), (456, 457, 459, 458), (458, 459, 463, 462), (462, 463, 461, 460), (460, 461, 457, 456), (458, 462, 460, 456), (463, 459, 457, 461), (464, 465, 467, 466), (466, 467, 471, 470), (470, 471, 469, 468), (468, 469, 465, 464), (466, 470, 468, 464), (471, 467, 465, 469), (474, 475, 479, 478), (477, 476, 480, 481), (476, 477, 473, 472), (474, 478, 476, 472), (479, 475, 473, 477), (480, 482, 486, 484), (476, 478, 482, 480), (479, 477, 481, 483), (478, 479, 483, 482), (487, 485, 489, 491), (483, 481, 485, 487), (482, 483, 487, 486), (481, 480, 484, 485), (490, 491, 489, 488), (486, 487, 491, 490), (485, 484, 488, 489), (484, 486, 490, 488), (566, 580, 565, 543), (566, 543, 557, 576), (492, 507, 547, 521), (492, 521, 552, 528), (493, 527, 554, 523), (493, 523, 549, 510), (506, 574, 609, 611), (553, 511, 608, 614), (567, 541, 561, 583), (494, 531, 548, 513), (494, 513, 544, 512), (567, 577, 558, 541), (568, 538, 562, 584), (495, 532, 550, 517), (495, 517, 548, 531), (568, 583, 561, 538), (496, 526, 555, 524), (496, 524, 551, 514), (496, 514, 549, 523), (496, 523, 554, 526), (497, 525, 552, 521), (497, 521, 547, 518), (497, 518, 551, 524), (497, 524, 555, 525), (569, 537, 556, 581), (498, 529, 546, 509), (498, 509, 550, 532), (569, 584, 562, 537), (499, 509, 546, 508), (499, 508, 552, 525), (499, 525, 555, 519), (499, 519, 550, 509), (500, 517, 550, 519), (500, 519, 555, 526), (500, 526, 554, 516), (500, 516, 548, 517), (501, 513, 548, 516), (501, 516, 554, 527), (540, 559, 616, 610), (501, 511, 544, 513), (570, 581, 556, 534), (570, 534, 565, 580), (502, 528, 552, 508), (502, 508, 546, 529), (503, 512, 544, 511), (503, 511, 553, 533), (535, 571, 621, 622), (571, 535, 558, 577), (504, 518, 547, 507), (572, 576, 557, 536), (572, 536, 563, 579), (504, 520, 551, 518), (505, 514, 551, 520), (573, 579, 563, 539), (573, 539, 560, 578), (505, 515, 549, 514), (506, 510, 549, 515), (574, 578, 560, 540), (545, 522, 605, 613), (574, 540, 610, 609), (575, 585, 593, 591), (533, 553, 590, 588), (575, 582, 559, 542), (575, 542, 564, 585), (522, 545, 589, 586), (585, 533, 588, 593), (493, 510, 604, 603), (506, 515, 578, 574), (505, 573, 578, 515), (505, 520, 579, 573), (504, 572, 579, 520), (504, 507, 576, 572), (503, 571, 577, 512), (503, 533, 585, 571), (502, 570, 580, 528), (502, 529, 581, 570), (498, 532, 584, 569), (498, 569, 581, 529), (495, 531, 583, 568), (495, 568, 584, 532), (494, 512, 577, 567), (494, 567, 583, 531), (492, 566, 576, 507), (492, 528, 580, 566), (593, 588, 597, 602), (592, 591, 600, 601), (590, 586, 595, 599), (588, 590, 599, 597), (530, 582, 592, 587), (545, 530, 587, 589), (553, 522, 586, 590), (582, 575, 591, 592), (594, 597, 599, 595), (594, 595, 598, 596), (594, 600, 602, 597), (594, 596, 601, 600), (589, 587, 596, 598), (586, 589, 598, 595), (591, 593, 602, 600), (587, 592, 601, 596), (603, 604, 613, 605), (603, 605, 614, 606), (607, 606, 614, 608), (609, 610, 616, 615), (611, 612, 613, 604), (611, 609, 615, 612), (582, 530, 612, 615), (522, 553, 614, 605), (530, 545, 613, 612), (527, 493, 603, 606), (510, 506, 611, 604), (559, 582, 615, 616), (607, 501, 617, 619), (511, 501, 607, 608), (617, 618, 620, 619), (501, 527, 618, 617), (606, 607, 619, 620), (527, 606, 620, 618), (621, 623, 624, 622), (571, 585, 623, 621), (585, 564, 624, 623), (997, 626, 628, 998), (1006, 1002, 632, 999), (999, 632, 630, 1000), (1005, 1004, 626, 997), (1001, 631, 629, 1003), (1002, 628, 626, 1004), (784, 638, 636, 781), (781, 636, 634, 782), (637, 635, 633, 639), (636, 638, 640, 634), (782, 634, 640, 783), (641, 642, 644, 643), (643, 644, 648, 647), (647, 648, 646, 645), (645, 646, 642, 641), (650, 652, 668, 666), (648, 644, 662, 664), (659, 657, 652, 650), (645, 655, 656, 647), (647, 656, 654, 643), (641, 653, 655, 645), (655, 653, 657, 659), (665, 666, 670, 669), (657, 658, 651, 652), (658, 660, 649, 651), (660, 659, 650, 649), (654, 656, 660, 658), (656, 655, 659, 660), (653, 654, 658, 657), (664, 662, 661, 663), (646, 648, 664, 663), (644, 642, 661, 662), (642, 646, 663, 661), (643, 654, 653, 641), (649, 650, 666, 665), (651, 649, 665, 667), (652, 651, 667, 668), (671, 669, 670, 672), (667, 665, 669, 671), (668, 667, 671, 672), (666, 668, 672, 670), (678, 677, 676, 675), (683, 684, 677, 678), (682, 681, 680, 679), (677, 679, 674, 676), (690, 692, 681, 682), (673, 675, 676, 674), (680, 678, 675, 673), (685, 686, 688, 687), (696, 695, 699, 700), (691, 692, 690, 689), (679, 680, 673, 674), (684, 682, 679, 677), (692, 688, 683, 681), (689, 690, 686, 685), (687, 691, 689, 685), (693, 697, 699, 695), (681, 683, 678, 680), (688, 686, 684, 683), (686, 690, 682, 684), (687, 688, 692, 691), (700, 699, 697, 698), (698, 694, 696, 700), (698, 697, 693, 694), (694, 693, 695, 696), (701, 702, 704, 703), (703, 704, 708, 707), (707, 708, 706, 705), (705, 706, 702, 701), (703, 707, 705, 701), (708, 704, 702, 706), (709, 711, 712, 710), (711, 715, 716, 712), (715, 713, 714, 716), (713, 709, 710, 714), (711, 709, 713, 715), (714, 719, 720, 716), (720, 719, 717, 718), (712, 718, 717, 710), (710, 717, 719, 714), (716, 720, 718, 712), (721, 723, 724, 722), (723, 727, 728, 724), (727, 725, 726, 728), (725, 721, 722, 726), (723, 721, 725, 727), (726, 731, 732, 728), (732, 731, 729, 730), (724, 730, 729, 722), (722, 729, 731, 726), (728, 732, 730, 724), (733, 735, 736, 734), (735, 739, 740, 736), (739, 737, 738, 740), (737, 733, 734, 738), (735, 733, 737, 739), (738, 743, 744, 740), (744, 743, 741, 742), (736, 742, 741, 734), (734, 741, 743, 738), (740, 744, 742, 736), (745, 747, 748, 746), (747, 751, 752, 748), (751, 749, 750, 752), (749, 745, 746, 750), (747, 745, 749, 751), (750, 755, 756, 752), (756, 755, 753, 754), (748, 754, 753, 746), (746, 753, 755, 750), (752, 756, 754, 748), (757, 758, 760, 759), (759, 760, 764, 763), (763, 764, 762, 761), (761, 762, 758, 757), (759, 763, 761, 757), (764, 760, 766, 768), (768, 766, 765, 767), (762, 764, 768, 767), (760, 758, 765, 766), (758, 762, 767, 765), (769, 770, 772, 771), (771, 772, 776, 775), (775, 776, 774, 773), (773, 774, 770, 769), (771, 775, 773, 769), (776, 772, 770, 774), (633, 778, 779, 639), (635, 777, 778, 633), (637, 780, 777, 635), (778, 782, 783, 779), (777, 781, 782, 778), (780, 784, 781, 777), (956, 787, 960, 958), (932, 959, 963, 962), (951, 796, 790, 788), (788, 790, 786, 792), (785, 793, 797, 798), (796, 794, 786, 790), (928, 925, 794, 796), (927, 926, 795, 793), (791, 928, 796, 951), (792, 786, 794, 950), (800, 799, 933, 934), (795, 789, 799, 800), (789, 785, 798, 799), (793, 795, 800, 797), (798, 797, 801, 802), (797, 800, 804, 801), (799, 798, 802, 803), (829, 815, 808, 816), (828, 818, 812, 819), (827, 820, 810, 821), (826, 823, 806, 814), (844, 841, 833, 838), (824, 815, 806, 823), (820, 824, 823, 810), (812, 818, 824, 820), (818, 808, 815, 824), (813, 825, 822, 805), (807, 817, 825, 813), (840, 843, 831, 836), (822, 826, 814, 805), (809, 821, 826, 822), (821, 810, 823, 826), (855, 854, 850, 849), (841, 842, 834, 833), (819, 812, 820, 827), (817, 828, 819, 811), (807, 816, 828, 817), (816, 808, 818, 828), (813, 829, 816, 807), (805, 814, 829, 813), (814, 806, 815, 829), (837, 832, 834, 835), (836, 831, 832, 837), (832, 838, 833, 834), (831, 830, 838, 832), (842, 845, 835, 834), (854, 853, 851, 850), (843, 846, 830, 831), (846, 844, 838, 830), (819, 827, 844, 846), (811, 819, 846, 843), (822, 825, 839, 845), (809, 822, 845, 842), (821, 809, 842, 841), (825, 817, 840, 839), (817, 811, 843, 840), (827, 821, 841, 844), (848, 849, 861, 860), (852, 847, 859, 864), (853, 856, 852, 851), (858, 857, 848, 847), (856, 858, 847, 852), (857, 855, 849, 848), (836, 837, 855, 857), (839, 840, 858, 856), (840, 836, 857, 858), (845, 839, 856, 853), (835, 845, 853, 854), (837, 835, 854, 855), (859, 860, 866, 865), (860, 861, 867, 866), (847, 848, 860, 859), (851, 852, 864, 863), (850, 851, 863, 862), (849, 850, 862, 861), (867, 868, 874, 873), (868, 869, 875, 874), (863, 864, 870, 869), (862, 863, 869, 868), (861, 862, 868, 867), (864, 859, 865, 870), (876, 871, 872, 873), (875, 876, 873, 874), (870, 865, 871, 876), (866, 867, 873, 872), (865, 866, 872, 871), (869, 870, 876, 875), (923, 922, 880, 879), (922, 919, 881, 880), (878, 879, 891, 890), (882, 877, 889, 894), (919, 920, 882, 881), (924, 921, 878, 877), (920, 924, 877, 882), (921, 923, 879, 878), (889, 890, 896, 895), (890, 891, 897, 896), (877, 878, 890, 889), (881, 882, 894, 893), (880, 881, 893, 892), (879, 880, 892, 891), (897, 898, 904, 903), (898, 899, 905, 904), (893, 894, 900, 899), (892, 893, 899, 898), (891, 892, 898, 897), (894, 889, 895, 900), (906, 901, 902, 903), (905, 906, 903, 904), (900, 895, 901, 906), (896, 897, 903, 902), (895, 896, 902, 901), (899, 900, 906, 905), (883, 884, 908, 907), (887, 888, 912, 911), (885, 887, 911, 909), (884, 885, 909, 908), (886, 883, 907, 910), (888, 886, 910, 912), (912, 910, 916, 918), (907, 908, 914, 913), (911, 912, 918, 917), (909, 911, 917, 915), (908, 909, 915, 914), (910, 907, 913, 916), (887, 885, 923, 921), (886, 888, 924, 920), (888, 887, 921, 924), (883, 886, 920, 919), (884, 883, 919, 922), (885, 884, 922, 923), (959, 932, 928, 791), (931, 930, 926, 927), (932, 929, 925, 928), (950, 794, 925, 787), (960, 959, 957, 958), (957, 959, 791, 955), (931, 958, 957, 930), (787, 925, 929, 960), (933, 935, 939, 937), (804, 800, 934, 936), (799, 803, 935, 933), (803, 804, 936, 935), (940, 938, 942, 944), (934, 933, 937, 938), (936, 934, 938, 940), (935, 936, 940, 939), (941, 943, 947, 945), (939, 940, 944, 943), (937, 939, 943, 941), (938, 937, 941, 942), (942, 946, 948, 944), (944, 948, 947, 943), (930, 957, 947, 948), (926, 930, 948, 946), (926, 946, 945, 955), (927, 956, 958, 931), (954, 950, 787, 956), (793, 954, 956, 927), (945, 947, 957, 955), (785, 949, 954, 793), (926, 955, 953, 795), (789, 952, 949, 785), (795, 953, 952, 789), (949, 792, 950, 954), (955, 791, 951, 953), (941, 945, 946, 942), (952, 788, 792, 949), (953, 951, 788, 952), (961, 962, 963, 964), (960, 929, 961, 964), (929, 932, 962, 961), (959, 960, 964, 963), (965, 966, 968, 967), (967, 968, 972, 971), (971, 972, 970, 969), (969, 970, 966, 965), (967, 971, 969, 965), (972, 968, 966, 970), (973, 974, 976, 975), (979, 980, 978, 977), (995, 996, 974, 973), (993, 979, 977, 995), (994, 976, 974, 996), (981, 982, 984, 983), (987, 988, 986, 985), (991, 992, 982, 981), (989, 987, 985, 991), (990, 984, 982, 992), (988, 990, 992, 986), (983, 989, 991, 981), (985, 986, 992, 991), (980, 994, 996, 978), (975, 993, 995, 973), (977, 978, 996, 995), (1003, 1005, 997, 625), (631, 999, 1000, 629), (1001, 1006, 999, 631), (625, 997, 998, 627), (627, 998, 1006, 1001), (629, 1000, 1005, 1003), (632, 1002, 1004, 630), (627, 1001, 1003, 625), (1000, 630, 1004, 1005), (998, 628, 1002, 1006)])
me_cube_003.polygons.foreach_set('use_smooth', [True] * 850)
me_cube_003.polygons.foreach_set('material_index', [0, 0, 0, 0, 0, 0, 0, 0, 0, 0, 0, 0, 0, 0, 0, 0, 0, 0, 0, 0, 0, 0, 0, 0, 0, 0, 0, 0, 3, 3, 3, 3, 3, 3, 3, 3, 3, 3, 3, 3, 3, 3, 0, 0, 0, 0, 0, 0, 0, 0, 0, 0, 0, 0, 0, 0, 0, 0, 0, 0, 0, 0, 0, 0, 0, 0, 0, 0, 0, 0, 0, 0, 0, 0, 0, 0, 0, 0, 0, 3, 3, 3, 3, 0, 0, 0, 0, 0, 0, 0, 0, 0, 0, 0, 0, 0, 0, 0, 0, 0, 0, 0, 0, 0, 0, 0, 0, 0, 0, 0, 0, 0, 0, 0, 0, 0, 0, 0, 0, 0, 0, 0, 0, 0, 0, 0, 0, 0, 0, 0, 0, 0, 0, 0, 0, 0, 0, 0, 0, 0, 0, 0, 0, 0, 0, 0, 0, 0, 0, 0, 0, 0, 0, 0, 0, 0, 0, 0, 0, 0, 0, 0, 0, 0, 0, 0, 0, 0, 0, 0, 0, 0, 0, 0, 0, 0, 0, 0, 0, 0, 0, 0, 0, 0, 0, 0, 0, 0, 0, 0, 0, 0, 0, 0, 0, 0, 0, 0, 0, 0, 0, 0, 0, 0, 0, 0, 0, 0, 0, 0, 0, 0, 0, 0, 0, 0, 0, 0, 0, 0, 0, 0, 0, 0, 0, 0, 0, 0, 0, 0, 0, 0, 0, 0, 0, 0, 0, 0, 0, 0, 0, 0, 0, 0, 0, 0, 0, 0, 0, 0, 0, 0, 0, 0, 0, 0, 0, 0, 0, 0, 0, 0, 0, 0, 0, 0, 0, 0, 0, 0, 0, 0, 0, 0, 0, 0, 0, 0, 0, 0, 0, 0, 0, 0, 0, 0, 0, 0, 0, 0, 0, 0, 0, 0, 0, 0, 0, 0, 0, 0, 0, 0, 0, 0, 0, 0, 0, 0, 0, 0, 0, 0, 0, 0, 0, 0, 0, 0, 0, 0, 0, 0, 0, 0, 0, 0, 0, 0, 0, 0, 0, 0, 0, 0, 0, 0, 0, 0, 0, 0, 0, 0, 0, 0, 0, 0, 0, 0, 0, 0, 0, 0, 0, 0, 0, 0, 0, 0, 0, 0, 0, 0, 0, 0, 0, 0, 0, 0, 0, 0, 0, 0, 0, 0, 0, 0, 0, 0, 0, 0, 0, 0, 0, 0, 0, 0, 0, 0, 0, 0, 0, 0, 0, 0, 0, 0, 0, 0, 0, 0, 0, 0, 0, 0, 0, 0, 0, 0, 0, 0, 0, 0, 0, 0, 0, 0, 0, 0, 0, 0, 0, 0, 0, 0, 0, 0, 0, 0, 0, 0, 0, 0, 0, 0, 0, 0, 0, 0, 0, 0, 0, 0, 0, 0, 0, 0, 0, 0, 0, 0, 0, 0, 0, 0, 0, 0, 0, 0, 0, 0, 0, 0, 0, 0, 0, 0, 0, 0, 0, 0, 0, 0, 0, 0, 0, 1, 1, 1, 1, 0, 0, 0, 0, 1, 1, 1, 1, 1, 1, 1, 1, 0, 0, 0, 0, 0, 0, 0, 0, 0, 0, 0, 0, 0, 0, 0, 0, 0, 0, 2, 0, 0, 0, 0, 0, 0, 0, 0, 0, 0, 0, 0, 0, 0, 0, 0, 0, 0, 0, 0, 0, 0, 0, 0, 0, 0, 0, 0, 0, 0, 0, 0, 0, 0, 0, 0, 0, 0, 0, 0, 0, 0, 0, 0, 0, 0, 0, 0, 0, 0, 0, 0, 0, 0, 0, 0, 0, 0, 0, 0, 0, 0, 0, 0, 0, 0, 0, 0, 0, 0, 0, 0, 0, 0, 0, 0, 0, 0, 0, 0, 0, 0, 0, 0, 0, 0, 0, 0, 0, 0, 0, 0, 0, 0, 0, 0, 0, 0, 0, 0, 0, 0, 0, 0, 0, 0, 0, 0, 0, 0, 0, 0, 0, 0, 0, 0, 0, 0, 0, 0, 0, 0, 0, 0, 0, 0, 0, 0, 0, 0, 0, 0, 0, 0, 0, 0, 0, 0, 0, 0, 0, 0, 0, 0, 0, 0, 0, 0, 0, 0, 0, 0, 0, 0, 0, 0, 0, 0, 0, 0, 0, 0, 0, 0, 0, 0, 0, 0, 0, 0, 0, 0, 0, 0, 0, 0, 0, 0, 0, 0, 0, 0, 0, 0, 0, 0, 0, 0, 0, 0, 0, 0, 0, 0, 0, 0, 0, 0, 0, 0, 0, 0, 0, 0, 0, 0, 0, 0, 0, 0, 0, 0, 0, 0, 0, 0, 0, 0, 0, 0, 0, 0, 0, 0, 0, 0, 0, 0, 0, 0, 0, 0, 0, 0, 0, 0, 0, 0, 0, 0, 0, 0, 0, 0, 0, 0, 0, 0, 0, 0, 0, 0, 0, 0, 0, 0, 0, 0, 0, 0, 0, 0, 0, 0, 0, 0, 0, 0, 0, 0, 0, 0, 0, 0, 0, 0, 0, 0, 0, 0, 0, 0, 0, 0, 0, 0, 0, 0, 0, 0, 0, 0, 0, 0, 0, 0, 0, 0, 0, 0, 0, 0, 0, 0, 0, 0, 0, 0, 0, 0, 0, 0, 0, 0, 0, 0, 0, 0, 0, 0, 0, 0, 0, 0, 0, 0, 0, 0, 0, 0, 0, 0, 0, 0, 0, 0, 0, 0, 0, 0])
me_cube_003.materials.append(mat_bone)
me_cube_003.materials.append(mat_bone_dark)
me_cube_003.materials.append(mat_material)
me_cube_003.materials.append(mat_material_001)
me_cube_003.use_remesh_preserve_volume = False
me_cube_003.use_remesh_preserve_attributes = False
me_cube_003.use_mirror_vertex_groups = False
me_cube_003.update()
arm_armature = bpy.data.armatures.new('Armature')  # bones are not reproduced

# ---- objects
ob_armature = bpy.data.objects.new('Armature', arm_armature)
ob_cube = bpy.data.objects.new('Cube', me_cube_003)

# ---- transforms, parenting, visibility, modifiers, constraints
ob_armature.location = (0.0, 0.0, 0.0)
ob_armature.lineart.crease_threshold = 0.0
ob_cube.parent = ob_armature
ob_cube.location = (0.0, 0.0, 0.0)
ob_cube.lineart.crease_threshold = 0.0
_vg = ob_cube.vertex_groups.new(name='Hips')
for _i, _w in zip([0, 1, 2, 3, 4, 5, 6, 7, 8, 9, 10, 11, 51, 52, 57, 63, 64, 65, 66, 71, 74, 76, 81, 87, 90, 91, 92, 93, 94, 95, 96, 97, 98, 785, 786, 787, 788, 789, 790, 791, 792, 793, 794, 795, 796, 797, 798, 799, 800, 801, 802, 803, 804, 925, 926, 927, 928, 929, 930, 931, 932, 933, 934, 935, 936, 937, 938, 939, 940, 941, 942, 943, 944, 945, 946, 947, 948, 949, 950, 951, 952, 953, 954, 955, 956, 957, 958, 959, 960, 961, 962, 963, 964], [0.9817, 0.9833, 0.9775, 0.986, 0.964, 0.9991, 0.8785, 0.7881, 0.935, 0.1224, 0.1587, 0.1273, 0.1131, 0.1432, 0.1037, 0.982, 0.9995, 0.9564, 0.9508, 0.8084, 0.009489, 0.00451, 0.008324, 0.8896, 0.9896, 0.9873, 0.9783, 0.9911, 0.991, 0.9893, 0.9897, 0.99, 0.99, 0.9977, 0.9986, 0.9985, 0.9985, 0.9978, 0.9986, 0.9988, 0.9985, 0.9977, 0.9987, 0.9978, 0.9987, 0.996, 0.9965, 0.9963, 0.9957, 0.9946, 0.9957, 0.9954, 0.9931, 0.9987, 0.9977, 0.9978, 0.9987, 0.9987, 0.9976, 0.9978, 0.9987, 0.9944, 0.9934, 0.9941, 0.9929, 0.9901, 0.9845, 0.9897, 0.9866, 0.9932, 0.9924, 0.993, 0.9918, 0.9965, 0.9956, 0.9965, 0.9955, 0.9982, 0.9985, 0.9988, 0.9982, 0.9986, 0.9982, 0.9985, 0.9982, 0.9984, 0.9983, 0.9987, 0.9986, 0.9987, 0.9987, 0.9987, 0.9986]): _vg.add([_i], _w, 'REPLACE')
_vg = ob_cube.vertex_groups.new(name='Spine')
for _i, _w in zip([4, 6, 7, 8, 9, 10, 11, 12, 13, 14, 15, 16, 17, 18, 19, 20, 21, 22, 23, 24, 25, 48, 51, 52, 53, 54, 55, 56, 57, 59, 61, 62, 65, 66, 71, 74, 76, 79, 81, 83, 86, 87], [0.02099, 0.1215, 0.2117, 0.06494, 0.8774, 0.8409, 0.8726, 0.9812, 0.977, 0.9765, 0.9888, 0.9742, 0.9957, 0.9265, 0.8847, 0.9908, 0.3226, 0.3778, 0.9783, 0.04604, 0.08812, 0.9033, 0.8866, 0.8562, 0.2457, 0.0593, 0.9848, 0.996, 0.8962, 0.3486, 0.9902, 0.9676, 0.03723, 0.04756, 0.1914, 0.9695, 0.9716, 0.1074, 0.9688, 0.9495, 0.3237, 0.1103]): _vg.add([_i], _w, 'REPLACE')
_vg = ob_cube.vertex_groups.new(name='Chest')
for _i, _w in zip([15, 16, 17, 18, 19, 20, 21, 22, 23, 24, 25, 26, 27, 28, 29, 30, 31, 32, 33, 34, 35, 36, 37, 38, 39, 40, 41, 42, 43, 44, 48, 49, 50, 53, 54, 55, 56, 58, 59, 60, 61, 62, 67, 68, 69, 70, 72, 73, 75, 77, 78, 79, 80, 82, 83, 84, 85, 86, 88, 89, 132, 133, 134, 135, 136, 137, 138, 139, 140, 141, 142, 143, 144, 145, 146, 147, 148, 149, 150, 151, 152, 153, 154, 155, 156, 157, 158, 159, 160, 161, 162, 163, 164, 165, 166, 167, 168, 169, 170, 171, 172, 173, 174, 175, 176, 177, 178, 179, 180, 181, 182, 183, 184, 185, 186, 187, 188, 189, 190, 191, 192, 193, 194, 195, 196, 197, 198, 199, 200, 201, 202, 203, 204, 205, 206, 207, 208, 209, 210, 211, 212, 213, 214, 215, 216, 217, 218, 219, 220, 221, 222, 223, 224, 225, 226, 227, 228, 229, 230, 231, 232, 233, 234, 235, 236, 237, 238, 239, 240, 241, 242, 243, 244, 245, 246, 247, 248, 249, 250, 251, 252, 253, 254, 255, 256, 257, 258, 259, 260, 261, 262, 263, 264, 265, 266, 267, 268, 269, 270, 271, 272, 273, 274, 275, 276, 277, 278, 279, 280, 281, 282, 283, 284, 285, 286, 287, 288, 289, 290, 291, 292, 293, 294, 295, 296, 297, 298, 299, 300, 301, 302, 303, 304, 305, 306, 307, 308, 309, 310, 311, 312, 313, 314, 315, 316, 317, 318, 319, 320, 321, 322, 323, 324, 325, 326, 327, 328, 329, 330, 331, 332, 333, 334, 335, 336, 337, 338, 339, 340, 341, 342, 343, 344, 345, 346, 347, 348, 349, 350, 351, 352, 353, 354, 355, 356, 357, 358, 359, 360, 361, 362, 363, 364, 365, 366, 367, 368, 369, 370, 371, 372, 373, 374, 375, 376, 377, 378, 379, 380, 381, 382, 383, 384, 385, 386, 387, 388, 389, 390, 391, 392, 393, 394, 395, 396, 397, 398, 399, 625, 626, 627, 628, 629, 630, 631, 632, 633, 634, 635, 636, 637, 638, 639, 640, 769, 770, 771, 772, 773, 774, 775, 776, 777, 778, 779, 780, 781, 782, 783, 784, 997, 998, 999, 1000, 1001, 1002, 1003, 1004, 1005, 1006], [1.0, 1.0, 1.0, 1.0, 1.0, 1.0, 1.0, 1.0, 1.0, 1.0, 1.0, 1.0, 0.988, 0.9783, 0.9979, 0.9953, 0.9894, 0.9994, 0.9894, 0.9727, 1.0, 1.0, 1.0, 1.0, 1.0, 1.0, 1.0, 1.0, 1.0, 1.0, 1.0, 0.9888, 0.9999, 1.0, 1.0, 1.0, 1.0, 0.9806, 1.0, 1.0, 1.0, 1.0, 1.0, 1.0, 0.9886, 1.0, 0.9853, 1.0, 0.9632, 1.0, 1.0, 1.0, 1.0, 0.9955, 1.0, 0.9987, 1.0, 1.0, 1.0, 1.0, 1.0, 1.0, 1.0, 1.0, 1.0, 1.0, 1.0, 1.0, 1.0, 1.0, 1.0, 1.0, 1.0, 1.0, 1.0, 1.0, 1.0, 1.0, 1.0, 1.0, 1.0, 1.0, 1.0, 1.0, 1.0, 1.0, 1.0, 1.0, 1.0, 1.0, 1.0, 1.0, 1.0, 1.0, 1.0, 1.0, 1.0, 1.0, 1.0, 1.0, 1.0, 1.0, 1.0, 1.0, 1.0, 1.0, 1.0, 1.0, 1.0, 1.0, 1.0, 1.0, 1.0, 1.0, 1.0, 1.0, 1.0, 1.0, 1.0, 1.0, 1.0, 1.0, 1.0, 1.0, 1.0, 1.0, 1.0, 1.0, 1.0, 1.0, 1.0, 1.0, 1.0, 1.0, 1.0, 1.0, 1.0, 1.0, 1.0, 1.0, 1.0, 1.0, 1.0, 1.0, 1.0, 1.0, 1.0, 1.0, 1.0, 1.0, 1.0, 1.0, 1.0, 1.0, 1.0, 1.0, 1.0, 1.0, 1.0, 1.0, 1.0, 1.0, 1.0, 1.0, 1.0, 1.0, 1.0, 1.0, 1.0, 1.0, 1.0, 1.0, 1.0, 1.0, 1.0, 1.0, 1.0, 1.0, 1.0, 1.0, 1.0, 1.0, 1.0, 1.0, 1.0, 1.0, 1.0, 1.0, 1.0, 1.0, 1.0, 1.0, 1.0, 1.0, 1.0, 1.0, 1.0, 1.0, 1.0, 1.0, 1.0, 1.0, 1.0, 1.0, 1.0, 1.0, 1.0, 1.0, 1.0, 1.0, 1.0, 1.0, 1.0, 1.0, 1.0, 1.0, 1.0, 1.0, 1.0, 1.0, 1.0, 1.0, 1.0, 1.0, 1.0, 1.0, 1.0, 1.0, 1.0, 1.0, 1.0, 1.0, 1.0, 1.0, 1.0, 1.0, 1.0, 1.0, 1.0, 1.0, 1.0, 1.0, 1.0, 1.0, 1.0, 1.0, 1.0, 1.0, 1.0, 1.0, 1.0, 1.0, 1.0, 1.0, 1.0, 1.0, 1.0, 1.0, 1.0, 1.0, 1.0, 1.0, 1.0, 1.0, 1.0, 1.0, 1.0, 1.0, 1.0, 1.0, 1.0, 1.0, 1.0, 1.0, 1.0, 1.0, 1.0, 1.0, 1.0, 1.0, 1.0, 1.0, 1.0, 1.0, 1.0, 1.0, 1.0, 1.0, 1.0, 1.0, 1.0, 1.0, 1.0, 1.0, 1.0, 1.0, 1.0, 1.0, 1.0, 1.0, 1.0, 1.0, 1.0, 1.0, 1.0, 1.0, 1.0, 1.0, 1.0, 1.0, 1.0, 1.0, 1.0, 1.0, 1.0, 1.0, 1.0, 1.0, 1.0, 1.0, 1.0, 1.0, 1.0, 1.0, 1.0, 1.0, 1.0, 1.0, 1.0, 1.0, 1.0, 1.0, 1.0, 1.0, 1.0, 1.0, 1.0, 1.0, 1.0, 1.0, 1.0, 1.0, 1.0, 1.0, 1.0, 1.0, 1.0, 1.0, 1.0, 1.0, 1.0, 1.0, 1.0, 1.0, 1.0, 1.0, 1.0, 1.0, 1.0, 1.0, 1.0, 1.0, 1.0, 1.0, 1.0, 1.0, 1.0, 1.0, 1.0, 1.0]): _vg.add([_i], _w, 'REPLACE')
_vg = ob_cube.vertex_groups.new(name='Neck')
for _i, _w in zip([45, 46, 99, 100, 101, 102, 103, 104, 105, 106, 107, 108, 109, 110, 111, 112, 113, 114, 115, 117, 118, 119, 120, 121, 122, 123, 124, 125, 126, 127, 128, 129, 130, 131], [0.06947, 0.1115, 0.987, 1.0, 0.8774, 0.9102, 0.9382, 1.0, 0.9886, 1.0, 0.9903, 0.9818, 1.0, 0.9676, 0.938, 0.9689, 0.9099, 0.07886, 0.8182, 0.849, 0.1327, 0.9922, 0.9928, 0.9877, 1.0, 0.9896, 1.0, 0.9844, 0.9744, 1.0, 0.9738, 0.9531, 0.9735, 1.0]): _vg.add([_i], _w, 'REPLACE')
_vg = ob_cube.vertex_groups.new(name='Head')
for _i, _w in zip([45, 46, 47, 101, 102, 103, 110, 111, 112, 113, 114, 115, 116, 117, 118, 128, 129, 130, 400, 401, 402, 403, 404, 405, 406, 407, 408, 409, 410, 411, 412, 413, 414, 415, 416, 417, 418, 419, 420, 421, 422, 423, 424, 425, 426, 427, 428, 429, 430, 431, 432, 433, 434, 435, 436, 437, 438, 439, 440, 441, 442, 443, 444, 445, 446, 447, 448, 449, 450, 451, 452, 453, 454, 455, 456, 457, 458, 459, 460, 461, 462, 463, 464, 465, 466, 467, 468, 469, 470, 471, 472, 473, 474, 475, 476, 477, 478, 479, 480, 481, 482, 483, 484, 485, 486, 487, 488, 489, 490, 491, 492, 493, 494, 495, 496, 497, 498, 499, 500, 501, 502, 503, 504, 505, 506, 507, 508, 509, 510, 511, 512, 513, 514, 515, 516, 517, 518, 519, 520, 521, 522, 523, 524, 525, 526, 527, 528, 529, 530, 531, 532, 533, 534, 535, 536, 537, 538, 539, 540, 541, 542, 543, 544, 545, 546, 547, 548, 549, 550, 551, 552, 553, 554, 555, 556, 557, 558, 559, 560, 561, 562, 563, 564, 565, 566, 567, 568, 569, 570, 571, 572, 573, 574, 575, 576, 577, 578, 579, 580, 581, 582, 583, 584, 585, 586, 587, 588, 589, 590, 591, 592, 593, 594, 595, 596, 597, 598, 599, 600, 601, 602, 603, 604, 605, 606, 607, 608, 609, 610, 611, 612, 613, 614, 615, 616, 617, 618, 619, 620, 621, 622, 623, 624], [0.9305, 0.8885, 0.9805, 0.1224, 0.08966, 0.06166, 0.01439, 0.0616, 0.01181, 0.09001, 0.9211, 0.1816, 0.9942, 0.1509, 0.8673, 0.00149, 0.04267, 0.002237, 1.0, 1.0, 1.0, 1.0, 1.0, 1.0, 1.0, 1.0, 1.0, 1.0, 1.0, 1.0, 1.0, 1.0, 1.0, 1.0, 1.0, 1.0, 1.0, 1.0, 1.0, 1.0, 1.0, 1.0, 1.0, 1.0, 1.0, 1.0, 1.0, 1.0, 1.0, 1.0, 1.0, 1.0, 1.0, 1.0, 1.0, 1.0, 1.0, 1.0, 1.0, 1.0, 1.0, 1.0, 1.0, 1.0, 1.0, 1.0, 1.0, 1.0, 1.0, 1.0, 1.0, 1.0, 1.0, 1.0, 1.0, 1.0, 1.0, 1.0, 1.0, 1.0, 1.0, 1.0, 1.0, 1.0, 1.0, 1.0, 1.0, 1.0, 1.0, 1.0, 1.0, 1.0, 1.0, 1.0, 1.0, 1.0, 1.0, 1.0, 1.0, 1.0, 1.0, 1.0, 1.0, 1.0, 1.0, 1.0, 1.0, 1.0, 1.0, 1.0, 1.0, 1.0, 1.0, 1.0, 1.0, 1.0, 1.0, 1.0, 1.0, 1.0, 1.0, 1.0, 1.0, 1.0, 1.0, 1.0, 1.0, 1.0, 1.0, 1.0, 1.0, 1.0, 1.0, 1.0, 1.0, 1.0, 1.0, 1.0, 1.0, 1.0, 1.0, 1.0, 1.0, 1.0, 1.0, 1.0, 1.0, 1.0, 1.0, 1.0, 1.0, 1.0, 1.0, 1.0, 1.0, 1.0, 1.0, 1.0, 1.0, 1.0, 1.0, 1.0, 1.0, 1.0, 1.0, 1.0, 1.0, 1.0, 1.0, 1.0, 1.0, 1.0, 1.0, 1.0, 1.0, 1.0, 1.0, 1.0, 1.0, 1.0, 1.0, 1.0, 1.0, 1.0, 1.0, 1.0, 1.0, 1.0, 1.0, 1.0, 1.0, 1.0, 1.0, 1.0, 1.0, 1.0, 1.0, 1.0, 1.0, 1.0, 1.0, 1.0, 1.0, 1.0, 1.0, 1.0, 1.0, 1.0, 1.0, 1.0, 1.0, 1.0, 1.0, 1.0, 1.0, 1.0, 1.0, 1.0, 1.0, 1.0, 1.0, 1.0, 1.0, 1.0, 1.0, 1.0, 1.0, 1.0, 1.0, 1.0, 1.0, 1.0, 1.0, 1.0, 1.0, 1.0, 1.0, 1.0, 1.0, 1.0, 1.0, 1.0, 1.0]): _vg.add([_i], _w, 'REPLACE')
_vg = ob_cube.vertex_groups.new(name='Arm upper.L')
for _i, _w in zip([24, 27, 29, 30, 31, 32, 33, 35, 36, 38, 49, 50, 54, 69, 72, 73, 82, 84, 85, 88, 240, 241, 256, 257, 259, 272, 273, 275, 296, 297, 299, 300, 301, 302, 303, 304, 305, 306, 307, 320, 321, 322, 323, 324, 325, 326, 327, 328, 329, 330, 331, 340, 341, 342, 343, 344, 345, 346, 347, 348, 349, 351, 352, 353, 354, 355, 356, 358, 359, 362, 363, 392, 393, 395, 396, 397, 398, 399, 625, 626, 628, 641, 642, 643, 644, 645, 646, 647, 648, 649, 650, 651, 652, 653, 654, 655, 656, 657, 658, 659, 660, 661, 662, 663, 664, 665, 666, 667, 668, 669, 670, 671, 672, 673, 674, 675, 676, 677, 678, 679, 680, 681, 682, 769, 770, 771, 772, 997, 1003], [0.0, 0.0, 0.0, 0.0, 0.0, 0.0, 0.0, 0.0, 0.0, 0.0, 0.0, 0.0, 0.0, 0.0, 0.0, 0.0, 0.0, 0.0, 0.0, 0.0, 0.0, 0.0, 0.0, 0.0, 0.0, 0.0, 0.0, 0.0, 0.0, 0.0, 0.0, 0.0, 0.0, 0.0, 0.0, 0.0, 0.0, 0.0, 0.0, 0.0, 0.0, 0.0, 0.0, 0.0, 0.0, 0.0, 0.0, 0.0, 0.0, 0.0, 0.0, 0.0, 0.0, 0.0, 0.0, 0.0, 0.0, 0.0, 0.0, 0.0, 0.0, 0.0, 0.0, 0.0, 0.0, 0.0, 0.0, 0.0, 0.0, 0.0, 0.0, 0.0, 0.0, 0.0, 0.0, 0.0, 0.0, 0.0, 0.0, 0.0, 0.0, 1.0, 1.0, 1.0, 1.0, 1.0, 1.0, 1.0, 1.0, 0.9606, 0.9424, 0.9635, 0.9697, 1.0, 1.0, 1.0, 1.0, 0.9999, 0.9996, 0.9996, 0.9994, 1.0, 1.0, 1.0, 1.0, 0.5158, 0.3463, 0.5714, 0.7785, 0.1748, 0.1624, 0.3742, 0.2413, 0.147, 0.1898, 0.1012, 0.1053, 0.02894, 0.06012, 0.3116, 0.1059, 0.01106, 0.05642, 0.0, 0.0, 0.0, 0.0, 0.0, 0.0]): _vg.add([_i], _w, 'REPLACE')
_vg = ob_cube.vertex_groups.new(name='Arm lower.L')
for _i, _w in zip([673, 674, 675, 676, 677, 678, 679, 680, 681, 682, 683, 684, 685, 686, 687, 688, 689, 690, 691, 692, 693, 694, 695, 696, 697, 698, 699, 700, 701, 702, 703, 704, 705, 706, 707, 708], [0.853, 0.8102, 0.8988, 0.8947, 0.9605, 0.9399, 0.6884, 0.8941, 0.9695, 0.9436, 0.9816, 0.9846, 0.9908, 0.99, 0.9908, 0.9907, 0.9908, 0.9869, 0.9908, 0.9887, 1.0, 1.0, 1.0, 1.0, 1.0, 1.0, 1.0, 1.0, 0.516, 0.6265, 0.04353, 0.4601, 0.5662, 0.8821, 0.2261, 0.5426]): _vg.add([_i], _w, 'REPLACE')
_vg = ob_cube.vertex_groups.new(name='Thumb01.L')
for _i, _w in zip([757, 758, 759, 760, 761, 763, 764], [0.9191, 0.09914, 0.9799, 0.8069, 0.9478, 0.9108, 0.1363]): _vg.add([_i], _w, 'REPLACE')
_vg = ob_cube.vertex_groups.new(name='Thumb02.L')
for _i, _w in zip([757, 758, 760, 761, 762, 763, 764, 765, 766, 767, 768], [0.08088, 0.9009, 0.1931, 0.05222, 0.9766, 0.08925, 0.8637, 1.125, 0.9882, 1.016, 0.9995]): _vg.add([_i], _w, 'REPLACE')
_vg = ob_cube.vertex_groups.new(name='Index01.L')
for _i, _w in zip([709, 710, 711, 712, 713, 714, 715, 716], [1.001, 0.8924, 0.9882, 0.1001, 0.9962, 0.1334, 0.9917, 0.03281]): _vg.add([_i], _w, 'REPLACE')
_vg = ob_cube.vertex_groups.new(name='Index02.L')
for _i, _w in zip([710, 712, 714, 716, 717, 718, 719, 720], [0.1076, 0.8999, 0.8666, 0.9586, 0.9966, 0.9996, 1.008, 1.005]): _vg.add([_i], _w, 'REPLACE')
_vg = ob_cube.vertex_groups.new(name='MiddleFinger01.L')
for _i, _w in zip([721, 722, 723, 724, 725, 726, 727, 728], [1.0, 0.9997, 1.0, 0.9985, 1.0, 0.996, 1.0, 0.9945]): _vg.add([_i], _w, 'REPLACE')
_vg = ob_cube.vertex_groups.new(name='MiddleFinger02.L')
for _i, _w in zip([729, 730, 731, 732], [0.9931, 0.995, 0.9988, 0.9972]): _vg.add([_i], _w, 'REPLACE')
_vg = ob_cube.vertex_groups.new(name='RingFinger01.L')
for _i, _w in zip([733, 734, 735, 736, 737, 738, 739, 740], [0.9985, 0.8918, 0.9783, 0.4998, 0.999, 0.8674, 0.9933, 0.09143]): _vg.add([_i], _w, 'REPLACE')
_vg = ob_cube.vertex_groups.new(name='RingFinger02.L')
for _i, _w in zip([734, 736, 738, 740, 741, 742, 743, 744], [0.1082, 0.5002, 0.1326, 0.9086, 0.9824, 0.9937, 0.9927, 0.9996]): _vg.add([_i], _w, 'REPLACE')
_vg = ob_cube.vertex_groups.new(name='Pinky01.L')
for _i, _w in zip([701, 702, 703, 704, 705, 706, 707, 708, 745, 746, 747, 748, 749, 750, 751, 752, 753, 754, 756], [0.484, 0.3735, 0.9532, 0.5399, 0.4338, 0.1179, 0.7739, 0.4574, 1.0, 0.9994, 0.9999, 0.9965, 0.9999, 0.9951, 0.9999, 0.9981, 0.01901, 0.03218, 0.006516]): _vg.add([_i], _w, 'REPLACE')
_vg = ob_cube.vertex_groups.new(name='Pinky02.L')
for _i, _w in zip([753, 754, 755, 756], [0.9655, 0.9589, 0.9821, 0.9717]): _vg.add([_i], _w, 'REPLACE')
_vg = ob_cube.vertex_groups.new(name='Arm upper.R')
_vg = ob_cube.vertex_groups.new(name='Arm lower.R')
_vg = ob_cube.vertex_groups.new(name='Thumb01.R')
_vg = ob_cube.vertex_groups.new(name='Thumb02.R')
_vg = ob_cube.vertex_groups.new(name='Index01.R')
_vg = ob_cube.vertex_groups.new(name='Index02.R')
_vg = ob_cube.vertex_groups.new(name='MiddleFinger01.R')
_vg = ob_cube.vertex_groups.new(name='MiddleFinger02.R')
_vg = ob_cube.vertex_groups.new(name='RingFinger01.R')
_vg = ob_cube.vertex_groups.new(name='RingFinger02.R')
_vg = ob_cube.vertex_groups.new(name='Pinky01.R')
_vg = ob_cube.vertex_groups.new(name='Pinky02.R')
_vg = ob_cube.vertex_groups.new(name='Leg Upper.L')
for _i, _w in zip([805, 806, 807, 808, 809, 810, 811, 812, 813, 814, 815, 816, 817, 818, 819, 820, 821, 822, 823, 824, 825, 826, 827, 828, 829, 830, 831, 832, 833, 834, 835, 836, 837, 838, 839, 840, 841, 842, 843, 844, 845, 846, 847, 848, 849, 850, 851, 852, 853, 854, 855, 856, 857, 858, 859, 860, 861, 862, 863, 864, 865, 866, 867, 868, 869, 870, 871, 872, 873, 874, 875, 876], [1.0, 1.0, 1.0, 1.0, 1.0, 1.0, 1.0, 1.0, 1.0, 1.0, 1.0, 1.0, 1.0, 1.0, 1.0, 1.0, 1.0, 1.0, 1.0, 1.0, 1.0, 1.0, 1.0, 1.0, 1.0, 1.0, 1.0, 1.0, 1.0, 1.0, 1.0, 1.0, 1.0, 1.0, 1.0, 1.0, 1.0, 1.0, 1.0, 1.0, 1.0, 1.0, 0.9734, 0.9957, 0.9977, 0.9939, 0.9696, 0.9762, 1.0, 0.9999, 1.0, 0.9998, 1.0, 0.9999, 0.731, 0.9751, 0.9636, 0.9501, 0.7549, 0.8881, 0.7697, 0.9361, 0.8592, 0.8975, 0.788, 0.8552, 0.8053, 0.7926, 0.002697, 0.7271, 0.8042, 0.7785]): _vg.add([_i], _w, 'REPLACE')
_vg = ob_cube.vertex_groups.new(name='Leg lower.L')
for _i, _w in zip([847, 851, 859, 861, 862, 863, 864, 865, 866, 867, 868, 869, 870, 871, 872, 873, 874, 875, 876, 877, 878, 879, 880, 881, 882, 883, 884, 885, 886, 887, 888, 889, 890, 891, 892, 893, 894, 895, 896, 897, 898, 899, 900, 901, 902, 903, 904, 905, 906, 907, 908, 909, 910, 911, 912, 913, 914, 915, 916, 917, 918, 919, 920, 921, 922, 923, 924, 965, 966, 967, 968, 969, 970, 971, 972], [0.003261, 0.01083, 0.269, 0.02285, 0.04976, 0.2451, 0.1119, 0.2303, 0.06392, 0.1408, 0.1025, 0.212, 0.1448, 0.1947, 0.2074, 0.9737, 0.2729, 0.1958, 0.2215, 1.0, 1.0, 1.0, 1.0, 1.0, 1.0, 0.9932, 0.9967, 0.9987, 0.9994, 0.9993, 0.9992, 1.0, 1.0, 1.0, 1.0, 1.0, 1.0, 1.0, 1.0, 1.0, 1.0, 1.0, 1.0, 1.0, 1.0, 1.0, 1.0, 1.0, 1.0, 0.8958, 0.9705, 0.9908, 0.9763, 0.9956, 0.9944, 0.4529, 0.8759, 0.9602, 0.9308, 0.9851, 0.9784, 1.0, 1.0, 1.0, 1.0, 1.0, 1.0, 0.4388, 0.4273, 0.4785, 0.4697, 0.3972, 0.3543, 0.4271, 0.2245]): _vg.add([_i], _w, 'REPLACE')
_vg = ob_cube.vertex_groups.new(name='Foot.L')
for _i, _w in zip([907, 908, 913, 914, 915, 916, 965, 966, 967, 968, 969, 970, 971, 972, 973, 974, 975, 976, 977, 978, 979, 980, 981, 982, 983, 984, 985, 986, 987, 988, 989, 990, 992, 993, 994, 995, 996], [0.1042, 0.009086, 0.5471, 0.1241, 0.02957, 0.06923, 0.5612, 0.5727, 0.5215, 0.5303, 0.6028, 0.6457, 0.5729, 0.7755, 1.0, 1.0, 1.0, 1.0, 1.0, 1.0, 1.0, 1.0, 0.1145, 0.118, 0.6074, 0.7171, 0.1759, 0.191, 0.5493, 0.7131, 0.4278, 0.9194, 0.009746, 1.0, 1.0, 1.0, 1.0]): _vg.add([_i], _w, 'REPLACE')
_vg = ob_cube.vertex_groups.new(name='Toes.L')
for _i, _w in zip([981, 982, 983, 984, 985, 986, 987, 988, 989, 990, 991, 992], [0.8855, 0.882, 0.3926, 0.2829, 0.8241, 0.809, 0.4507, 0.2869, 0.5722, 0.08062, 0.9821, 0.9701]): _vg.add([_i], _w, 'REPLACE')
_vg = ob_cube.vertex_groups.new(name='Leg Upper.R')
_vg = ob_cube.vertex_groups.new(name='Leg lower.R')
_vg = ob_cube.vertex_groups.new(name='Foot.R')
_vg = ob_cube.vertex_groups.new(name='Toes.R')
_m = ob_cube.modifiers.new('Mirror', 'MIRROR')
_m.use_clip = True
_m = ob_cube.modifiers.new('Armature', 'ARMATURE')
_m.object = ob_armature

# ---- collection membership
col_collection_1.objects.link(ob_armature)
col_collection_1.objects.link(ob_cube)

# ---- scene / render settings (as saved in the file)
scene.frame_start = 1; scene.frame_end = 30; scene.frame_set(2)
scene.render.engine = 'BLENDER_EEVEE_NEXT'
scene.render.resolution_percentage = 50
scene.render.dither_intensity = 0.0
scene.cycles.use_denoising = False
scene.cycles.samples = 128
scene.cycles.sampling_pattern = 'TABULATED_SOBOL'
scene.cycles.light_sampling_threshold = 0.0
scene.cycles.use_adaptive_sampling = False
scene.cycles.use_light_tree = False
scene.cycles.blur_glossy = 0.0
scene.cycles.sample_clamp_indirect = 0.0
scene.view_settings.view_transform = 'Standard'
bpy.context.view_layer.update()

# ---- added for rendering (the .blend has no active camera and no usable light): camera, sun
cam_auto = bpy.data.cameras.new('AutoCamera')
cam_auto.lens = 50.0
cam_auto.sensor_width = 36.0
cam_auto.clip_end = 1000.0
ob_auto_camera = bpy.data.objects.new('AutoCamera', cam_auto)
scene.collection.objects.link(ob_auto_camera)
ob_auto_camera.location = (1.89777, -2.33167, 2.48455)
ob_auto_camera.rotation_euler = (1.09748, -7.21219e-08, 0.694738)
scene.camera = ob_auto_camera
light_auto_sun = bpy.data.lights.new('AutoSun', 'SUN')
light_auto_sun.energy = 3.0
light_auto_sun.angle = 0.0523599
ob_auto_sun = bpy.data.objects.new('AutoSun', light_auto_sun)
scene.collection.objects.link(ob_auto_sun)
ob_auto_sun.rotation_euler = (0.872665, 0.174533, 0.523599)
bpy.context.view_layer.update()
